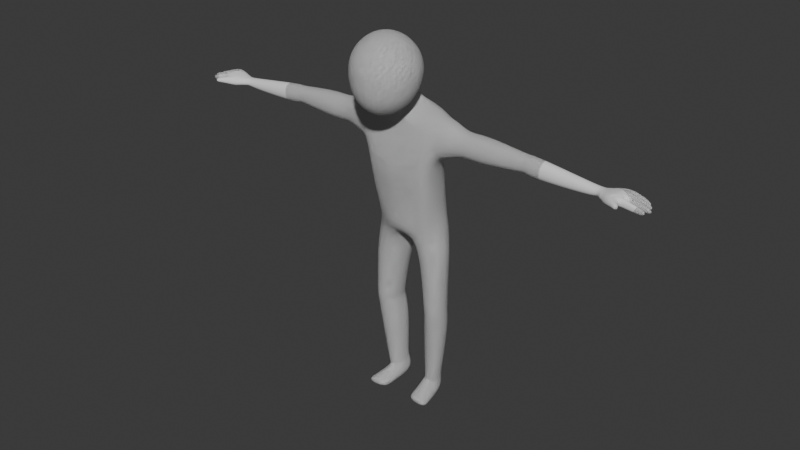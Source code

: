 # Source: LegMan.blend  (saved by Blender 4.0.36; exported with 4.5.12 LTS)
import bpy
from mathutils import Matrix  # noqa: F401  (used for matrix-valued properties, if any)

bpy.ops.wm.read_factory_settings(use_empty=True)
scene = bpy.context.scene
scene.name = 'Scene'

# ---- collections
col_collection = bpy.data.collections.new('Collection'); scene.collection.children.link(col_collection)

# ---- world
world_world = bpy.data.worlds.new('World'); scene.world = world_world
world_world.use_nodes = True; world_world.node_tree.nodes.clear()
_N = world_world.node_tree.nodes; _L = world_world.node_tree.links
n0 = _N.new('ShaderNodeOutputWorld'); n0.name = 'World Output'; n0.location = (300, 300)
n1 = _N.new('ShaderNodeBackground'); n1.name = 'Background'; n1.location = (10, 300)
n1.inputs[0].default_value = (0.05088, 0.05088, 0.05088, 1.0)
_L.new(n1.outputs[0], n0.inputs[0])
n0.is_active_output = True
world_world.color = (0.05088, 0.05088, 0.05088)
world_world.use_sun_shadow = False
world_world.sun_shadow_jitter_overblur = 0.0

# ---- meshes
me_sphere_001 = bpy.data.meshes.new('Sphere.001')
me_sphere_001.from_pydata([(0.0, 0.9239, 10.51), (0.0, 1.0, 10.13), (-0.003925, 0.8507, 9.746), (-0.003925, 0.2836, 9.073), (0.1303, 0.3063, 9.076), (0.2706, 0.1258, 9.022), (0.3536, 0.001623, 9.048), (0.3827, -0.1448, 9.048), (0.0, -0.3827, 11.05), (-2.384e-07, -0.7071, 10.83), (-2.384e-07, -0.9239, 10.51), (-4.768e-07, -1.0, 10.13), (-2.384e-07, -0.9638, 9.679), (-2.384e-07, -0.8241, 9.293), (0.0, -0.5275, 9.048), (0.0, -0.1531, 8.964), (0.0, 0.0, 11.13), (-0.1464, -0.3536, 11.05), (-0.2706, -0.6533, 10.83), (-0.3536, -0.8536, 10.51), (-0.3827, -0.9239, 10.13), (-0.3536, -0.8934, 9.679), (-0.2706, -0.7703, 9.293), (-0.1464, -0.4984, 9.048), (-0.2706, -0.2706, 11.05), (-0.5, -0.5, 10.83), (-0.6533, -0.6533, 10.51), (-0.7071, -0.7071, 10.13), (-0.6533, -0.6932, 9.679), (-0.5, -0.617, 9.293), (-0.2706, -0.4154, 9.048), (-0.3536, -0.1464, 11.05), (-0.6533, -0.2706, 10.83), (-0.8536, -0.3536, 10.51), (-0.9239, -0.3827, 10.13), (-0.8536, -0.3934, 9.679), (-0.6533, -0.3876, 9.293), (-0.3536, -0.2913, 9.048), (-0.3827, 2.384e-07, 11.05), (-0.7071, 3.576e-07, 10.83), (-0.9239, 3.576e-07, 10.51), (-1.0, 4.768e-07, 10.13), (-0.9239, -0.03989, 9.679), (-0.7071, -0.117, 9.293), (-0.3827, -0.1448, 9.048), (-0.3536, 0.1464, 11.05), (-0.6533, 0.2706, 10.83), (-0.8536, 0.3536, 10.51), (-0.9239, 0.3827, 10.13), (-0.8536, 0.3137, 9.679), (-0.6533, 0.1536, 9.293), (-0.3536, 0.001623, 9.048), (-0.2706, 0.2706, 11.05), (-0.5, 0.5, 10.83), (-0.6533, 0.6533, 10.51), (-0.7071, 0.7071, 10.13), (-0.6533, 0.6134, 9.679), (-0.5, 0.383, 9.293), (-0.2706, 0.1258, 9.022), (-0.1464, 0.3536, 11.05), (-0.2706, 0.6533, 10.83), (-0.3536, 0.8536, 10.51), (-0.3827, 0.9239, 10.13), (-0.3216, 0.7875, 9.746), (-0.247, 0.5382, 9.399), (-0.1381, 0.3063, 9.076), (2.384e-07, 0.3827, 11.05), (4.768e-07, 0.7071, 10.83), (0.0, 1.069, 9.171), (0.0, 0.4022, 8.688), (-0.4018, 1.015, 9.19), (-0.3075, 0.6981, 8.925), (-0.1664, 0.3796, 8.708), (-1.0, 0.4138, 6.756), (-1.356, 0.4138, 8.869), (-1.0, 1.316, 6.784), (-1.394, 1.205, 8.994), (0.0, 1.844, 6.784), (0.0, 1.734, 8.606), (6.294e-18, 0.2225, 6.784), (0.0, 0.4138, 8.587), (-0.5, 1.844, 6.784), (-0.7764, 0.4138, 8.579), (-0.5, 1.734, 8.739), (-0.7041, 0.4138, 6.725), (8.414e-17, 1.379, 9.118), (-1.067, 0.4138, 7.685), (-1.067, 1.077, 7.685), (0.0, 0.1894, 7.264), (0.0, 1.606, 7.756), (-0.5, 1.606, 7.756), (-0.7551, 0.1894, 7.511), (0.0, 0.9411, 9.616), (-0.3684, 0.8757, 9.617), (-0.2647, 0.5839, 9.284), (-0.1458, 0.3283, 8.99), (-0.002558, 0.3159, 8.975), (-1.068, 1.604, 5.487), (-1.068, 0.7953, 5.461), (-0.1343, 2.078, 5.087), (0.0, 2.078, 5.138), (-0.1343, 0.45, 5.061), (0.0, 0.4145, 5.112), (-1.428, 0.4087, 7.806), (-1.563, 0.4087, 8.815), (-1.58, 1.211, 8.947), (-1.428, 1.081, 7.806), (-3.801, 0.6134, 8.086), (-3.813, 0.6139, 8.559), (-3.815, 0.9923, 8.623), (-3.801, 0.9317, 8.084), (-4.003, 0.5743, 8.007), (-4.048, 0.5743, 8.565), (-4.054, 1.016, 8.638), (-4.003, 0.9449, 8.007), (-5.866, 0.6519, 8.135), (-5.894, 0.6519, 8.314), (-5.897, 0.9251, 8.338), (-5.866, 0.881, 8.135), (-1.938, 0.9656, 8.009), (-2.024, 1.046, 8.716), (-2.014, 0.5493, 8.634), (-1.938, 0.5493, 8.009), (-2.346, 1.011, 7.928), (-2.426, 0.4942, 8.704), (-2.437, 1.11, 8.805), (-2.346, 0.4942, 7.928), (-5.67, 0.6435, 8.043), (-5.67, 0.8879, 8.043), (-5.704, 0.935, 8.385), (-5.7, 0.6435, 8.337), (-3.667, 0.936, 8.076), (-3.685, 0.6095, 8.568), (-3.687, 0.9989, 8.633), (-3.667, 0.6095, 8.076), (-1.191, 1.518, 4.695), (-1.186, 0.6777, 4.671), (-0.23, 1.974, 4.503), (-0.2245, 0.6754, 4.479), (-1.174, 1.419, 2.851), (-1.17, 0.6961, 2.833), (-0.5176, 1.757, 2.737), (-0.5135, 0.6961, 2.719), (-0.9581, 1.461, 0.5242), (-0.8177, 0.9459, 0.4706), (-0.3615, 1.759, 0.5978), (-0.4869, 0.9436, 0.4955), (-0.4016, 0.7863, 2.258), (-0.4074, 1.875, 2.279), (-1.191, 1.472, 2.378), (-1.185, 0.7863, 2.357), (-0.4034, 0.9623, 0.7033), (-0.9445, 0.9623, 0.6818), (-0.4097, 1.708, 0.7169), (-0.9508, 1.433, 0.6954), (-1.001, 1.49, -0.08648), (-0.7773, 0.9583, 0.4834), (-0.2379, 1.871, 0.00763), (-0.4465, 0.9559, 0.5083), (-1.161, 0.3292, -0.04479), (-1.044, 0.2843, 0.1927), (-0.3843, 0.3922, -0.07187), (-0.4762, 0.2882, 0.1989), (-1.117, 0.6493, -0.05629), (-0.9703, 0.4702, 0.2728), (-0.468, 0.4724, 0.2843), (-0.344, 0.8, -0.04994), (-1.171, 0.6807, 3.004), (-0.4933, 0.6807, 2.887), (-1.175, 1.423, 3.022), (-0.4975, 1.771, 2.905), (-0.3839, 0.6765, 3.775), (-0.3888, 1.854, 3.797), (-1.181, 0.6765, 3.913), (-1.186, 1.444, 3.935), (-0.4219, 0.4377, 5.847), (-0.998, 0.6657, 5.91), (0.0, 1.998, 5.874), (-0.2586, 1.998, 5.874), (0.0, 0.4143, 5.847), (-0.998, 1.506, 5.937), (-6.048, 0.4343, 8.105), (-6.074, 0.4775, 8.359), (-6.09, 1.005, 8.37), (-6.048, 0.9739, 8.105), (-6.502, 0.4441, 8.145), (-6.561, 0.4441, 8.41), (-6.555, 1.053, 8.423), (-6.491, 1.025, 8.145), (-6.445, 0.1968, 8.2), (-6.473, 0.223, 8.368), (-6.567, 0.297, 8.174), (-6.599, 0.3198, 8.342), (-6.434, 0.8413, 8.441), (-6.43, 0.6585, 8.438), (-6.565, 0.9189, 8.42), (-6.564, 0.7569, 8.417), (-6.493, 0.7566, 8.429), (-6.563, 0.5917, 8.414), (-6.502, 0.5987, 8.145), (-6.502, 0.9242, 8.145), (-6.251, 0.8979, 8.123), (-6.25, 0.5947, 8.123), (-6.502, 0.7701, 8.145), (-6.364, 0.759, 8.133), (-6.715, 0.9389, 8.368), (-6.716, 1.062, 8.37), (-6.696, 1.042, 8.241), (-6.696, 0.9428, 8.241), (-6.784, 0.9104, 8.364), (-6.711, 0.9142, 8.163), (-6.711, 0.8011, 8.163), (-6.783, 0.7914, 8.362), (-6.795, 0.7503, 8.354), (-6.719, 0.7605, 8.143), (-6.719, 0.6273, 8.143), (-6.793, 0.6219, 8.352), (-6.662, 0.4609, 8.128), (-6.732, 0.4609, 8.331), (-6.734, 0.574, 8.334), (-6.662, 0.5793, 8.128), (-6.983, 0.9332, 8.29), (-6.984, 1.029, 8.292), (-6.968, 1.013, 8.192), (-6.968, 0.9362, 8.192), (-6.98, 0.897, 8.131), (-7.037, 0.894, 8.287), (-6.98, 0.8093, 8.131), (-7.035, 0.8017, 8.286), (-7.005, 0.7454, 8.113), (-7.067, 0.737, 8.285), (-7.005, 0.6369, 8.113), (-7.065, 0.6326, 8.283), (-6.984, 0.4688, 8.278), (-6.92, 0.4688, 8.095), (-6.986, 0.5707, 8.28), (-6.92, 0.5754, 8.095), (-7.107, 0.9339, 8.212), (-7.107, 0.9955, 8.213), (-7.097, 0.9854, 8.148), (-7.097, 0.9359, 8.148), (-7.185, 0.8726, 8.109), (-7.221, 0.8707, 8.21), (-7.185, 0.8159, 8.109), (-7.22, 0.811, 8.209), (-7.257, 0.72, 8.088), (-7.297, 0.7146, 8.199), (-7.257, 0.6499, 8.088), (-7.296, 0.6471, 8.198), (-7.215, 0.4921, 8.198), (-7.174, 0.4921, 8.08), (-7.216, 0.5579, 8.2), (-7.174, 0.561, 8.08), (-6.662, 0.07737, 8.226), (-6.664, 0.09797, 8.323), (-6.691, 0.1774, 8.217), (-6.696, 0.1983, 8.313)], [], [(15, 3, 4), (15, 4, 5), (15, 6, 7), (14, 13, 22, 23), (12, 11, 20, 21), (10, 9, 18, 19), (8, 16, 17), (15, 14, 23), (13, 12, 21, 22), (11, 10, 19, 20), (9, 8, 17, 18), (19, 18, 25, 26), (17, 16, 24), (15, 23, 30), (22, 21, 28, 29), (20, 19, 26, 27), (18, 17, 24, 25), (23, 22, 29, 30), (21, 20, 27, 28), (15, 30, 37), (29, 28, 35, 36), (27, 26, 33, 34), (25, 24, 31, 32), (30, 29, 36, 37), (28, 27, 34, 35), (26, 25, 32, 33), (24, 16, 31), (32, 31, 38, 39), (37, 36, 43, 44), (35, 34, 41, 42), (33, 32, 39, 40), (31, 16, 38), (15, 37, 44), (36, 35, 42, 43), (34, 33, 40, 41), (44, 43, 50, 51), (42, 41, 48, 49), (40, 39, 46, 47), (38, 16, 45), (15, 44, 51), (43, 42, 49, 50), (41, 40, 47, 48), (39, 38, 45, 46), (45, 16, 52), (15, 51, 58), (50, 49, 56, 57), (48, 47, 54, 55), (46, 45, 52, 53), (51, 50, 57, 58), (49, 48, 55, 56), (47, 46, 53, 54), (57, 56, 63, 64), (55, 54, 61, 62), (53, 52, 59, 60), (58, 57, 64, 65), (56, 55, 62, 63), (54, 53, 60, 61), (52, 16, 59), (15, 58, 65), (63, 62, 1, 2), (61, 60, 67, 0), (59, 16, 66), (15, 65, 3), (62, 61, 0, 1), (60, 59, 66, 67), (93, 92, 68, 70), (94, 93, 70, 71), (96, 95, 72, 69), (95, 94, 71, 72), (86, 74, 104, 103), (91, 82, 74, 86), (178, 177, 100, 99), (87, 76, 83, 90), (90, 83, 78, 89), (88, 80, 82, 91), (175, 176, 98, 101), (72, 82, 80, 69), (71, 74, 82, 72), (79, 88, 91, 84), (81, 90, 89, 77), (75, 87, 90, 81), (84, 91, 86, 73), (73, 86, 87, 75), (68, 83, 76, 70), (70, 76, 74, 71), (78, 83, 68, 85), (65, 64, 94, 95), (3, 65, 95, 96), (64, 63, 93, 94), (63, 2, 92, 93), (98, 97, 135, 136), (99, 100, 102, 101), (176, 180, 97, 98), (179, 175, 101, 102), (180, 178, 99, 97), (133, 131, 110, 109), (76, 87, 106, 105), (87, 86, 103, 106), (74, 76, 105, 104), (107, 108, 112, 111), (134, 132, 108, 107), (131, 134, 107, 110), (132, 133, 109, 108), (128, 127, 115, 118), (110, 107, 111, 114), (108, 109, 113, 112), (109, 110, 114, 113), (118, 115, 181, 184), (130, 129, 117, 116), (129, 128, 118, 117), (127, 130, 116, 115), (104, 105, 120, 121), (106, 103, 122, 119), (103, 104, 121, 122), (105, 106, 119, 120), (121, 120, 125, 124), (119, 122, 126, 123), (122, 121, 124, 126), (120, 119, 123, 125), (111, 112, 130, 127), (113, 114, 128, 129), (112, 113, 129, 130), (114, 111, 127, 128), (124, 125, 133, 132), (123, 126, 134, 131), (126, 124, 132, 134), (125, 123, 131, 133), (168, 167, 140, 142), (101, 98, 136, 138), (97, 99, 137, 135), (99, 101, 138, 137), (153, 151, 146, 145), (167, 169, 139, 140), (170, 168, 142, 141), (169, 170, 141, 139), (146, 144, 156, 158), (154, 153, 145, 143), (151, 152, 144, 146), (152, 154, 143, 144), (140, 139, 149, 150), (142, 140, 150, 147), (139, 141, 148, 149), (141, 142, 147, 148), (150, 149, 154, 152), (147, 150, 152, 151), (149, 148, 153, 154), (148, 147, 151, 153), (164, 163, 159, 160), (144, 143, 155, 156), (145, 146, 158, 157), (143, 145, 157, 155), (159, 161, 162, 160), (166, 165, 162, 161), (163, 166, 161, 159), (165, 164, 160, 162), (158, 156, 164, 165), (155, 157, 166, 163), (157, 158, 165, 166), (156, 155, 163, 164), (174, 172, 170, 169), (172, 171, 168, 170), (173, 174, 169, 167), (171, 173, 167, 168), (138, 136, 173, 171), (136, 135, 174, 173), (137, 138, 171, 172), (135, 137, 172, 174), (75, 81, 178, 180), (79, 84, 175, 179), (73, 75, 180, 176), (84, 73, 176, 175), (81, 77, 177, 178), (183, 184, 188, 187), (116, 117, 183, 182), (117, 118, 184, 183), (115, 116, 182, 181), (188, 200, 208, 207), (186, 185, 191, 192), (184, 201, 200, 188), (182, 194, 198, 186), (191, 189, 253, 255), (185, 181, 189, 191), (181, 182, 190, 189), (182, 186, 192, 190), (200, 201, 204, 203), (183, 193, 194, 182), (195, 193, 183, 187), (196, 197, 193, 195), (198, 194, 197, 196), (197, 194, 193), (199, 202, 181, 185), (181, 202, 201, 184), (203, 204, 202, 199), (202, 204, 201), (206, 207, 223, 222), (195, 187, 206, 205), (187, 188, 207, 206), (200, 195, 205, 208), (209, 210, 225, 226), (200, 210, 209, 195), (203, 211, 210, 200), (196, 212, 211, 203), (195, 209, 212, 196), (205, 206, 222, 221), (203, 214, 213, 196), (199, 215, 214, 203), (198, 216, 215, 199), (196, 213, 216, 198), (220, 217, 234, 236), (186, 218, 217, 185), (198, 219, 218, 186), (199, 220, 219, 198), (185, 217, 220, 199), (230, 229, 245, 246), (236, 234, 250, 252), (221, 222, 238, 237), (228, 226, 242, 244), (213, 214, 229, 230), (210, 211, 227, 225), (217, 218, 233, 234), (207, 208, 224, 223), (214, 215, 231, 229), (211, 212, 228, 227), (218, 219, 235, 233), (208, 205, 221, 224), (215, 216, 232, 231), (212, 209, 226, 228), (219, 220, 236, 235), (216, 213, 230, 232), (238, 239, 240, 237), (242, 241, 243, 244), (246, 245, 247, 248), (250, 249, 251, 252), (222, 223, 239, 238), (229, 231, 247, 245), (223, 224, 240, 239), (231, 232, 248, 247), (224, 221, 237, 240), (232, 230, 246, 248), (226, 225, 241, 242), (234, 233, 249, 250), (225, 227, 243, 241), (233, 235, 251, 249), (227, 228, 244, 243), (235, 236, 252, 251), (192, 191, 255, 256), (190, 192, 256, 254), (189, 190, 254, 253), (254, 256, 255, 253)])
me_sphere_001.polygons.foreach_set('use_smooth', [True] * 249)
_uv = me_sphere_001.uv_layers.new(name='UVMap')
_uv.uv.foreach_set('vector', [0.7188, 0.0, 0.75, 0.125, 0.6875, 0.125, 0.6562, 0.0, 0.6875, 0.125, 0.625, 0.125, 0.5312, 0.0, 0.5625, 0.125, 0.5, 0.125, 0.25, 0.125, 0.25, 0.25, 0.1875, 0.25, 0.1875, 0.125, 0.25, 0.375, 0.25, 0.5, 0.1875, 0.5, 0.1875, 0.375, 0.25, 0.625, 0.25, 0.75, 0.1875, 0.75, 0.1875, 0.625, 0.25, 0.875, 0.2187, 1.0, 0.1875, 0.875, 0.2187, 0.0, 0.25, 0.125, 0.1875, 0.125, 0.25, 0.25, 0.25, 0.375, 0.1875, 0.375, 0.1875, 0.25, 0.25, 0.5, 0.25, 0.625, 0.1875, 0.625, 0.1875, 0.5, 0.25, 0.75, 0.25, 0.875, 0.1875, 0.875, 0.1875, 0.75, 0.1875, 0.625, 0.1875, 0.75, 0.125, 0.75, 0.125, 0.625, 0.1875, 0.875, 0.1562, 1.0, 0.125, 0.875, 0.1562, 0.0, 0.1875, 0.125, 0.125, 0.125, 0.1875, 0.25, 0.1875, 0.375, 0.125, 0.375, 0.125, 0.25, 0.1875, 0.5, 0.1875, 0.625, 0.125, 0.625, 0.125, 0.5, 0.1875, 0.75, 0.1875, 0.875, 0.125, 0.875, 0.125, 0.75, 0.1875, 0.125, 0.1875, 0.25, 0.125, 0.25, 0.125, 0.125, 0.1875, 0.375, 0.1875, 0.5, 0.125, 0.5, 0.125, 0.375, 0.09375, 0.0, 0.125, 0.125, 0.0625, 0.125, 0.125, 0.25, 0.125, 0.375, 0.0625, 0.375, 0.0625, 0.25, 0.125, 0.5, 0.125, 0.625, 0.0625, 0.625, 0.0625, 0.5, 0.125, 0.75, 0.125, 0.875, 0.0625, 0.875, 0.0625, 0.75, 0.125, 0.125, 0.125, 0.25, 0.0625, 0.25, 0.0625, 0.125, 0.125, 0.375, 0.125, 0.5, 0.0625, 0.5, 0.0625, 0.375, 0.125, 0.625, 0.125, 0.75, 0.0625, 0.75, 0.0625, 0.625, 0.125, 0.875, 0.09375, 1.0, 0.0625, 0.875, 0.0625, 0.75, 0.0625, 0.875, 0.0, 0.875, 0.0, 0.75, 0.0625, 0.125, 0.0625, 0.25, 0.0, 0.25, 0.0, 0.125, 0.0625, 0.375, 0.0625, 0.5, 0.0, 0.5, 0.0, 0.375, 0.0625, 0.625, 0.0625, 0.75, 0.0, 0.75, 0.0, 0.625, 0.0625, 0.875, 0.03125, 1.0, 0.0, 0.875, 0.03125, 0.0, 0.0625, 0.125, 0.0, 0.125, 0.0625, 0.25, 0.0625, 0.375, 0.0, 0.375, 0.0, 0.25, 0.0625, 0.5, 0.0625, 0.625, 0.0, 0.625, 0.0, 0.5, 1.0, 0.125, 1.0, 0.25, 0.9375, 0.25, 0.9375, 0.125, 1.0, 0.375, 1.0, 0.5, 0.9375, 0.5, 0.9375, 0.375, 1.0, 0.625, 1.0, 0.75, 0.9375, 0.75, 0.9375, 0.625, 1.0, 0.875, 0.9687, 1.0, 0.9375, 0.875, 0.9687, 0.0, 1.0, 0.125, 0.9375, 0.125, 1.0, 0.25, 1.0, 0.375, 0.9375, 0.375, 0.9375, 0.25, 1.0, 0.5, 1.0, 0.625, 0.9375, 0.625, 0.9375, 0.5, 1.0, 0.75, 1.0, 0.875, 0.9375, 0.875, 0.9375, 0.75, 0.9375, 0.875, 0.9062, 1.0, 0.875, 0.875, 0.9062, 0.0, 0.9375, 0.125, 0.875, 0.125, 0.9375, 0.25, 0.9375, 0.375, 0.875, 0.375, 0.875, 0.25, 0.9375, 0.5, 0.9375, 0.625, 0.875, 0.625, 0.875, 0.5, 0.9375, 0.75, 0.9375, 0.875, 0.875, 0.875, 0.875, 0.75, 0.9375, 0.125, 0.9375, 0.25, 0.875, 0.25, 0.875, 0.125, 0.9375, 0.375, 0.9375, 0.5, 0.875, 0.5, 0.875, 0.375, 0.9375, 0.625, 0.9375, 0.75, 0.875, 0.75, 0.875, 0.625, 0.875, 0.25, 0.875, 0.375, 0.8125, 0.375, 0.8125, 0.25, 0.875, 0.5, 0.875, 0.625, 0.8125, 0.625, 0.8125, 0.5, 0.875, 0.75, 0.875, 0.875, 0.8125, 0.875, 0.8125, 0.75, 0.875, 0.125, 0.875, 0.25, 0.8125, 0.25, 0.8125, 0.125, 0.875, 0.375, 0.875, 0.5, 0.8125, 0.5, 0.8125, 0.375, 0.875, 0.625, 0.875, 0.75, 0.8125, 0.75, 0.8125, 0.625, 0.875, 0.875, 0.8437, 1.0, 0.8125, 0.875, 0.8437, 0.0, 0.875, 0.125, 0.8125, 0.125, 0.8125, 0.375, 0.8125, 0.5, 0.75, 0.5, 0.75, 0.375, 0.8125, 0.625, 0.8125, 0.75, 0.75, 0.75, 0.75, 0.625, 0.8125, 0.875, 0.7812, 1.0, 0.75, 0.875, 0.7812, 0.0, 0.8125, 0.125, 0.75, 0.125, 0.8125, 0.5, 0.8125, 0.625, 0.75, 0.625, 0.75, 0.5, 0.8125, 0.75, 0.8125, 0.875, 0.75, 0.875, 0.75, 0.75, 0.8125, 0.375, 0.75, 0.375, 0.75, 0.375, 0.8125, 0.375, 0.8125, 0.25, 0.8125, 0.375, 0.8125, 0.375, 0.8125, 0.25, 0.75, 0.125, 0.8125, 0.125, 0.8125, 0.125, 0.75, 0.125, 0.8125, 0.125, 0.8125, 0.25, 0.8125, 0.25, 0.8125, 0.125, 0.5, 1.0, 0.625, 1.0, 0.625, 1.0, 0.5, 1.0, 0.5, 0.9375, 0.625, 0.9375, 0.625, 1.0, 0.5, 1.0, 0.375, 0.3125, 0.375, 0.375, 0.375, 0.375, 0.375, 0.3125, 0.5, 0.25, 0.625, 0.25, 0.625, 0.3125, 0.5, 0.3125, 0.5, 0.3125, 0.625, 0.3125, 0.625, 0.375, 0.5, 0.375, 0.5, 0.875, 0.625, 0.875, 0.625, 0.9375, 0.5, 0.9375, 0.375, 0.9375, 0.375, 1.0, 0.375, 1.0, 0.375, 0.9375, 0.8125, 0.125, 0.625, 0.9375, 0.625, 0.875, 0.75, 0.125, 0.8125, 0.25, 0.625, 1.0, 0.625, 0.9375, 0.8125, 0.125, 0.375, 0.875, 0.5, 0.875, 0.5, 0.9375, 0.375, 0.9375, 0.375, 0.3125, 0.5, 0.3125, 0.5, 0.375, 0.375, 0.375, 0.375, 0.25, 0.5, 0.25, 0.5, 0.3125, 0.375, 0.3125, 0.375, 0.9375, 0.5, 0.9375, 0.5, 1.0, 0.375, 1.0, 0.375, 0.0, 0.5, 0.0, 0.5, 0.25, 0.375, 0.25, 0.75, 0.375, 0.625, 0.3125, 0.625, 0.25, 0.8125, 0.375, 0.8125, 0.375, 0.625, 0.25, 0.625, 0.0, 0.8125, 0.25, 0.625, 0.375, 0.625, 0.3125, 0.75, 0.375, 0.625, 0.4375, 0.8125, 0.125, 0.8125, 0.25, 0.8125, 0.25, 0.8125, 0.125, 0.75, 0.125, 0.8125, 0.125, 0.8125, 0.125, 0.75, 0.125, 0.8125, 0.25, 0.8125, 0.375, 0.8125, 0.375, 0.8125, 0.25, 0.8125, 0.375, 0.75, 0.375, 0.75, 0.375, 0.8125, 0.375, 0.375, 0.0, 0.375, 0.25, 0.375, 0.25, 0.375, 0.0, 0.1875, 0.5, 0.25, 0.5, 0.25, 0.75, 0.1875, 0.75, 0.375, 0.0, 0.375, 0.25, 0.375, 0.25, 0.375, 0.0, 0.375, 0.875, 0.375, 0.9375, 0.375, 0.9375, 0.375, 0.875, 0.375, 0.25, 0.375, 0.3125, 0.375, 0.3125, 0.375, 0.25, 0.625, 0.25, 0.5, 0.25, 0.5, 0.25, 0.625, 0.25, 0.625, 0.25, 0.5, 0.25, 0.5, 0.25, 0.625, 0.25, 0.5, 0.25, 0.5, 0.0, 0.5, 0.0, 0.5, 0.25, 0.625, 0.0, 0.625, 0.25, 0.625, 0.25, 0.625, 0.0, 0.5, 1.0, 0.625, 1.0, 0.625, 1.0, 0.5, 1.0, 0.5, 1.0, 0.625, 1.0, 0.625, 1.0, 0.5, 1.0, 0.5, 0.25, 0.5, 0.0, 0.5, 0.0, 0.5, 0.25, 0.625, 0.0, 0.625, 0.25, 0.625, 0.25, 0.625, 0.0, 0.5, 0.25, 0.5, 0.0, 0.5, 0.0, 0.5, 0.25, 0.5, 0.25, 0.5, 0.0, 0.5, 0.0, 0.5, 0.25, 0.625, 0.0, 0.625, 0.25, 0.625, 0.25, 0.625, 0.0, 0.625, 0.25, 0.5, 0.25, 0.5, 0.25, 0.625, 0.25, 0.5, 0.25, 0.5, 0.0, 0.5, 0.0, 0.5, 0.25, 0.625, 0.0, 0.625, 0.25, 0.625, 0.25, 0.625, 0.0, 0.625, 0.25, 0.5, 0.25, 0.5, 0.25, 0.625, 0.25, 0.5, 1.0, 0.625, 1.0, 0.625, 1.0, 0.5, 1.0, 0.625, 0.0, 0.625, 0.25, 0.625, 0.25, 0.625, 0.0, 0.5, 0.25, 0.5, 0.0, 0.5, 0.0, 0.5, 0.25, 0.5, 1.0, 0.625, 1.0, 0.625, 1.0, 0.5, 1.0, 0.625, 0.25, 0.5, 0.25, 0.5, 0.25, 0.625, 0.25, 0.625, 0.0, 0.625, 0.25, 0.625, 0.25, 0.625, 0.0, 0.5, 0.25, 0.5, 0.0, 0.5, 0.0, 0.5, 0.25, 0.5, 1.0, 0.625, 1.0, 0.625, 1.0, 0.5, 1.0, 0.625, 0.25, 0.5, 0.25, 0.5, 0.25, 0.625, 0.25, 0.5, 1.0, 0.625, 1.0, 0.625, 1.0, 0.5, 1.0, 0.625, 0.25, 0.5, 0.25, 0.5, 0.25, 0.625, 0.25, 0.625, 0.0, 0.625, 0.25, 0.625, 0.25, 0.625, 0.0, 0.5, 0.25, 0.5, 0.0, 0.5, 0.0, 0.5, 0.25, 0.625, 0.0, 0.625, 0.25, 0.625, 0.25, 0.625, 0.0, 0.5, 0.25, 0.5, 0.0, 0.5, 0.0, 0.5, 0.25, 0.5, 1.0, 0.625, 1.0, 0.625, 1.0, 0.5, 1.0, 0.625, 0.25, 0.5, 0.25, 0.5, 0.25, 0.625, 0.25, 0.375, 0.9375, 0.375, 1.0, 0.375, 1.0, 0.375, 0.9375, 0.375, 0.9375, 0.375, 1.0, 0.375, 1.0, 0.375, 0.9375, 0.375, 0.25, 0.375, 0.3125, 0.375, 0.3125, 0.375, 0.25, 0.1875, 0.5, 0.1875, 0.75, 0.1875, 0.75, 0.1875, 0.5, 0.1875, 0.5, 0.1875, 0.75, 0.1875, 0.75, 0.1875, 0.5, 0.375, 0.0, 0.375, 0.25, 0.375, 0.25, 0.375, 0.0, 0.1875, 0.5, 0.1875, 0.75, 0.1875, 0.75, 0.1875, 0.5, 0.375, 0.25, 0.375, 0.3125, 0.375, 0.3125, 0.375, 0.25, 0.375, 0.9375, 0.375, 1.0, 0.375, 1.0, 0.375, 0.9375, 0.375, 0.25, 0.375, 0.3125, 0.375, 0.3125, 0.375, 0.25, 0.375, 0.9375, 0.375, 1.0, 0.375, 1.0, 0.375, 0.9375, 0.375, 0.0, 0.375, 0.25, 0.375, 0.25, 0.375, 0.0, 0.375, 0.0, 0.375, 0.25, 0.375, 0.25, 0.375, 0.0, 0.375, 0.9375, 0.375, 1.0, 0.375, 1.0, 0.375, 0.9375, 0.375, 0.25, 0.375, 0.3125, 0.375, 0.3125, 0.375, 0.25, 0.1875, 0.5, 0.1875, 0.75, 0.1875, 0.75, 0.1875, 0.5, 0.375, 0.0, 0.375, 0.25, 0.375, 0.25, 0.375, 0.0, 0.375, 0.9375, 0.375, 1.0, 0.375, 1.0, 0.375, 0.9375, 0.375, 0.25, 0.375, 0.3125, 0.375, 0.3125, 0.375, 0.25, 0.1875, 0.5, 0.1875, 0.75, 0.1875, 0.75, 0.1875, 0.5, 0.375, 0.0, 0.375, 0.25, 0.375, 0.25, 0.375, 0.0, 0.375, 0.0, 0.375, 0.25, 0.375, 0.25, 0.375, 0.0, 0.1875, 0.5, 0.1875, 0.75, 0.1875, 0.75, 0.1875, 0.5, 0.375, 0.25, 0.375, 0.3125, 0.375, 0.3125, 0.375, 0.25, 0.125, 0.5, 0.1875, 0.5, 0.1875, 0.75, 0.125, 0.75, 0.1875, 0.5, 0.1875, 0.75, 0.1875, 0.75, 0.1875, 0.5, 0.375, 0.25, 0.375, 0.3125, 0.375, 0.3125, 0.375, 0.25, 0.375, 0.9375, 0.375, 1.0, 0.375, 1.0, 0.375, 0.9375, 0.375, 0.9375, 0.375, 1.0, 0.375, 1.0, 0.375, 0.9375, 0.375, 0.25, 0.375, 0.3125, 0.375, 0.3125, 0.375, 0.25, 0.1875, 0.5, 0.1875, 0.75, 0.1875, 0.75, 0.1875, 0.5, 0.375, 0.0, 0.375, 0.25, 0.375, 0.25, 0.375, 0.0, 0.375, 0.25, 0.375, 0.3125, 0.375, 0.3125, 0.375, 0.25, 0.1875, 0.5, 0.1875, 0.75, 0.1875, 0.75, 0.1875, 0.5, 0.375, 0.0, 0.375, 0.25, 0.375, 0.25, 0.375, 0.0, 0.375, 0.9375, 0.375, 1.0, 0.375, 1.0, 0.375, 0.9375, 0.375, 0.9375, 0.375, 1.0, 0.375, 1.0, 0.375, 0.9375, 0.375, 0.0, 0.375, 0.25, 0.375, 0.25, 0.375, 0.0, 0.1875, 0.5, 0.1875, 0.75, 0.1875, 0.75, 0.1875, 0.5, 0.375, 0.25, 0.375, 0.3125, 0.375, 0.3125, 0.375, 0.25, 0.375, 0.25, 0.375, 0.3125, 0.375, 0.3125, 0.375, 0.25, 0.375, 0.875, 0.375, 0.9375, 0.375, 0.9375, 0.375, 0.875, 0.375, 0.0, 0.375, 0.25, 0.375, 0.25, 0.375, 0.0, 0.375, 0.9375, 0.375, 1.0, 0.375, 1.0, 0.375, 0.9375, 0.375, 0.3125, 0.375, 0.375, 0.375, 0.375, 0.375, 0.3125, 0.625, 0.25, 0.5, 0.25, 0.5, 0.25, 0.625, 0.25, 0.625, 0.0, 0.625, 0.25, 0.625, 0.25, 0.625, 0.0, 0.625, 0.25, 0.5, 0.25, 0.5, 0.25, 0.625, 0.25, 0.5, 1.0, 0.625, 1.0, 0.625, 1.0, 0.5, 1.0, 0.5, 0.25, 0.5, 0.1953, 0.5, 0.1953, 0.5, 0.25, 0.625, 0.0, 0.5, 0.0, 0.5, 0.0, 0.625, 0.0, 0.5, 0.25, 0.5, 0.1836, 0.5, 0.1953, 0.5, 0.25, 0.625, 0.0, 0.625, 0.08417, 0.625, 0.0789, 0.625, 0.0, 0.5, 0.0, 0.5, 0.0, 0.5, 0.0, 0.5, 0.0, 0.5, 0.0, 0.5, 0.0, 0.5, 0.0, 0.5, 0.0, 0.5, 1.0, 0.625, 1.0, 0.625, 1.0, 0.5, 1.0, 0.625, 0.0, 0.625, 0.0, 0.625, 0.0, 0.625, 0.0, 0.5, 0.1953, 0.5, 0.1836, 0.5, 0.1281, 0.5, 0.1326, 0.625, 0.25, 0.625, 0.1541, 0.625, 0.08417, 0.625, 0.0, 0.625, 0.1849, 0.625, 0.1541, 0.625, 0.25, 0.625, 0.25, 0.625, 0.1292, 0.625, 0.1291, 0.625, 0.1541, 0.625, 0.1849, 0.625, 0.0789, 0.625, 0.08417, 0.625, 0.1291, 0.625, 0.1292, 0.625, 0.1291, 0.625, 0.08417, 0.625, 0.1541, 0.5, 0.06289, 0.5, 0.06241, 0.5, 0.0, 0.5, 0.0, 0.5, 0.0, 0.5, 0.06241, 0.5, 0.1836, 0.5, 0.25, 0.5, 0.1326, 0.5, 0.1281, 0.5, 0.06241, 0.5, 0.06289, 0.5, 0.06241, 0.5, 0.1281, 0.5, 0.1836, 0.625, 0.25, 0.5, 0.25, 0.5, 0.25, 0.625, 0.25, 0.625, 0.1849, 0.625, 0.25, 0.625, 0.25, 0.625, 0.1849, 0.625, 0.25, 0.5, 0.25, 0.5, 0.25, 0.625, 0.25, 0.5, 0.1953, 0.625, 0.1849, 0.625, 0.1849, 0.5, 0.1953, 0.625, 0.1849, 0.5, 0.1953, 0.5, 0.1953, 0.625, 0.1849, 0.5, 0.1953, 0.5, 0.1953, 0.625, 0.1849, 0.625, 0.1849, 0.5, 0.1326, 0.5, 0.1326, 0.5, 0.1953, 0.5, 0.1953, 0.625, 0.1292, 0.625, 0.1292, 0.5, 0.1326, 0.5, 0.1326, 0.625, 0.1849, 0.625, 0.1849, 0.625, 0.1292, 0.625, 0.1292, 0.625, 0.1849, 0.625, 0.25, 0.625, 0.25, 0.625, 0.1849, 0.5, 0.1326, 0.5, 0.1326, 0.625, 0.1292, 0.625, 0.1292, 0.5, 0.06289, 0.5, 0.06289, 0.5, 0.1326, 0.5, 0.1326, 0.625, 0.0789, 0.625, 0.0789, 0.5, 0.06289, 0.5, 0.06289, 0.625, 0.1292, 0.625, 0.1292, 0.625, 0.0789, 0.625, 0.0789, 0.5, 0.06289, 0.5, 0.0, 0.5, 0.0, 0.5, 0.06289, 0.625, 0.0, 0.625, 0.0, 0.5, 0.0, 0.5, 0.0, 0.625, 0.0789, 0.625, 0.0789, 0.625, 0.0, 0.625, 0.0, 0.5, 0.06289, 0.5, 0.06289, 0.625, 0.0789, 0.625, 0.0789, 0.5, 0.0, 0.5, 0.0, 0.5, 0.06289, 0.5, 0.06289, 0.625, 0.1292, 0.5, 0.1326, 0.5, 0.1326, 0.625, 0.1292, 0.5, 0.06289, 0.5, 0.0, 0.5, 0.0, 0.5, 0.06289, 0.625, 0.1849, 0.625, 0.25, 0.625, 0.25, 0.625, 0.1849, 0.625, 0.1292, 0.625, 0.1849, 0.625, 0.1849, 0.625, 0.1292, 0.625, 0.1292, 0.5, 0.1326, 0.5, 0.1326, 0.625, 0.1292, 0.5, 0.1953, 0.5, 0.1326, 0.5, 0.1326, 0.5, 0.1953, 0.5, 0.0, 0.625, 0.0, 0.625, 0.0, 0.5, 0.0, 0.5, 0.25, 0.5, 0.1953, 0.5, 0.1953, 0.5, 0.25, 0.5, 0.1326, 0.5, 0.06289, 0.5, 0.06289, 0.5, 0.1326, 0.5, 0.1326, 0.625, 0.1292, 0.625, 0.1292, 0.5, 0.1326, 0.625, 0.0, 0.625, 0.0789, 0.625, 0.0789, 0.625, 0.0, 0.5, 0.1953, 0.625, 0.1849, 0.625, 0.1849, 0.5, 0.1953, 0.5, 0.06289, 0.625, 0.0789, 0.625, 0.0789, 0.5, 0.06289, 0.625, 0.1292, 0.625, 0.1849, 0.625, 0.1849, 0.625, 0.1292, 0.625, 0.0789, 0.5, 0.06289, 0.5, 0.06289, 0.625, 0.0789, 0.625, 0.0789, 0.625, 0.1292, 0.625, 0.1292, 0.625, 0.0789, 0.625, 0.25, 0.5, 0.25, 0.5, 0.1953, 0.625, 0.1849, 0.625, 0.1849, 0.5, 0.1953, 0.5, 0.1326, 0.625, 0.1292, 0.625, 0.1292, 0.5, 0.1326, 0.5, 0.06289, 0.625, 0.0789, 0.5, 0.0, 0.625, 0.0, 0.625, 0.0789, 0.5, 0.06289, 0.625, 0.25, 0.5, 0.25, 0.5, 0.25, 0.625, 0.25, 0.5, 0.1326, 0.5, 0.06289, 0.5, 0.06289, 0.5, 0.1326, 0.5, 0.25, 0.5, 0.1953, 0.5, 0.1953, 0.5, 0.25, 0.5, 0.06289, 0.625, 0.0789, 0.625, 0.0789, 0.5, 0.06289, 0.5, 0.1953, 0.625, 0.1849, 0.625, 0.1849, 0.5, 0.1953, 0.625, 0.0789, 0.625, 0.1292, 0.625, 0.1292, 0.625, 0.0789, 0.625, 0.1849, 0.5, 0.1953, 0.5, 0.1953, 0.625, 0.1849, 0.5, 0.0, 0.625, 0.0, 0.625, 0.0, 0.5, 0.0, 0.5, 0.1953, 0.5, 0.1326, 0.5, 0.1326, 0.5, 0.1953, 0.625, 0.0, 0.625, 0.0789, 0.625, 0.0789, 0.625, 0.0, 0.5, 0.1326, 0.625, 0.1292, 0.625, 0.1292, 0.5, 0.1326, 0.625, 0.0789, 0.5, 0.06289, 0.5, 0.06289, 0.625, 0.0789, 0.625, 0.0, 0.5, 0.0, 0.5, 0.0, 0.625, 0.0, 0.625, 0.0, 0.625, 0.0, 0.625, 0.0, 0.625, 0.0, 0.5, 1.0, 0.625, 1.0, 0.625, 1.0, 0.5, 1.0, 0.625, 0.0, 0.625, 0.0, 0.5, 0.0, 0.5, 0.0])
me_sphere_001.update()
me_sphere_002 = bpy.data.meshes.new('Sphere.002')
me_sphere_002.from_pydata([(0.0, 0.9239, 10.51), (0.0, 1.0, 10.13), (-0.003925, 0.8507, 9.746), (-0.003925, 0.2836, 9.073), (0.0, -0.3827, 11.05), (-2.384e-07, -0.7071, 10.83), (-2.384e-07, -0.9239, 10.51), (-4.768e-07, -1.0, 10.13), (-2.384e-07, -0.9638, 9.679), (-2.384e-07, -0.8241, 9.293), (0.0, -0.5275, 9.048), (0.0, -0.1531, 8.964), (0.0, 0.0, 11.13), (-0.1464, -0.3536, 11.05), (-0.2706, -0.6533, 10.83), (-0.3536, -0.8536, 10.51), (-0.3827, -0.9239, 10.13), (-0.3536, -0.8934, 9.679), (-0.2706, -0.7703, 9.293), (-0.1464, -0.4984, 9.048), (-0.2706, -0.2706, 11.05), (-0.5, -0.5, 10.83), (-0.6533, -0.6533, 10.51), (-0.7071, -0.7071, 10.13), (-0.6533, -0.6932, 9.679), (-0.5, -0.617, 9.293), (-0.2706, -0.4154, 9.048), (-0.3536, -0.1464, 11.05), (-0.6533, -0.2706, 10.83), (-0.8536, -0.3536, 10.51), (-0.9239, -0.3827, 10.13), (-0.8536, -0.3934, 9.679), (-0.6533, -0.3876, 9.293), (-0.3536, -0.2913, 9.048), (-0.3827, 2.384e-07, 11.05), (-0.7071, 3.576e-07, 10.83), (-0.9239, 3.576e-07, 10.51), (-1.0, 4.768e-07, 10.13), (-0.9239, -0.03989, 9.679), (-0.7071, -0.117, 9.293), (-0.3827, -0.1448, 9.048), (-0.3536, 0.1464, 11.05), (-0.6533, 0.2706, 10.83), (-0.8536, 0.3536, 10.51), (-0.9239, 0.3827, 10.13), (-0.8536, 0.3137, 9.679), (-0.6533, 0.1536, 9.293), (-0.3536, 0.001623, 9.048), (-0.2706, 0.2706, 11.05), (-0.5, 0.5, 10.83), (-0.6533, 0.6533, 10.51), (-0.7071, 0.7071, 10.13), (-0.6533, 0.6134, 9.679), (-0.5, 0.383, 9.293), (-0.2706, 0.1258, 9.022), (-0.1464, 0.3536, 11.05), (-0.2706, 0.6533, 10.83), (-0.3536, 0.8536, 10.51), (-0.3827, 0.9239, 10.13), (-0.3216, 0.7875, 9.746), (-0.247, 0.5382, 9.399), (-0.1381, 0.3063, 9.076), (2.384e-07, 0.3827, 11.05), (4.768e-07, 0.7071, 10.83), (0.0, 1.069, 9.171), (0.0, 0.4022, 8.688), (-0.4018, 1.015, 9.19), (-0.3075, 0.6981, 8.925), (-0.1664, 0.3796, 8.708), (-1.0, 0.4138, 6.756), (-1.356, 0.4138, 8.869), (-1.0, 1.316, 6.784), (-1.394, 1.205, 8.994), (0.0, 1.844, 6.784), (0.0, 1.734, 8.606), (6.294e-18, 0.2225, 6.784), (0.0, 0.4138, 8.587), (-0.5, 1.844, 6.784), (-0.7764, 0.4138, 8.579), (-0.5, 1.734, 8.739), (-0.7041, 0.4138, 6.725), (8.414e-17, 1.379, 9.118), (-1.067, 0.4138, 7.685), (-1.067, 1.077, 7.685), (0.0, 0.1894, 7.264), (0.0, 1.606, 7.756), (-0.5, 1.606, 7.756), (-0.7551, 0.1894, 7.511), (0.0, 0.9411, 9.616), (-0.3684, 0.8757, 9.617), (-0.2647, 0.5839, 9.284), (-0.1458, 0.3283, 8.99), (-0.002558, 0.3159, 8.975), (-1.068, 1.604, 5.487), (-1.068, 0.7953, 5.461), (-0.1343, 2.078, 5.087), (0.0, 2.078, 5.138), (-0.1343, 0.45, 5.061), (0.0, 0.4145, 5.112), (-1.428, 0.4087, 7.806), (-1.563, 0.4087, 8.815), (-1.58, 1.211, 8.947), (-1.428, 1.081, 7.806), (-3.801, 0.6134, 8.086), (-3.813, 0.6139, 8.559), (-3.815, 0.9923, 8.623), (-3.801, 0.9317, 8.084), (-4.003, 0.5743, 8.007), (-4.048, 0.5743, 8.565), (-4.054, 1.016, 8.638), (-4.003, 0.9449, 8.007), (-5.863, 0.631, 8.119), (-5.896, 0.631, 8.328), (-5.9, 0.9496, 8.356), (-5.863, 0.8982, 8.119), (-1.938, 0.9656, 8.009), (-2.024, 1.046, 8.716), (-2.014, 0.5493, 8.634), (-1.938, 0.5493, 8.009), (-2.346, 1.011, 7.928), (-2.426, 0.4942, 8.704), (-2.437, 1.11, 8.805), (-2.346, 0.4942, 7.928), (-5.67, 0.6435, 8.043), (-5.67, 0.8879, 8.043), (-5.704, 0.935, 8.385), (-5.7, 0.6435, 8.337), (-3.667, 0.936, 8.076), (-3.685, 0.6095, 8.568), (-3.687, 0.9989, 8.633), (-3.667, 0.6095, 8.076), (-1.191, 1.518, 4.695), (-1.186, 0.6777, 4.671), (-0.23, 1.974, 4.503), (-0.2245, 0.6754, 4.479), (-1.174, 1.419, 2.851), (-1.17, 0.6961, 2.833), (-0.5176, 1.757, 2.737), (-0.5135, 0.6961, 2.719), (-0.9581, 1.461, 0.5242), (-0.8177, 0.9459, 0.4706), (-0.3615, 1.759, 0.5978), (-0.4869, 0.9436, 0.4955), (-0.4016, 0.7863, 2.258), (-0.4074, 1.875, 2.279), (-1.191, 1.472, 2.378), (-1.185, 0.7863, 2.357), (-0.4034, 0.9623, 0.7033), (-0.9445, 0.9623, 0.6818), (-0.4097, 1.708, 0.7169), (-0.9508, 1.433, 0.6954), (-1.001, 1.49, -0.08648), (-0.7773, 0.9583, 0.4834), (-0.2379, 1.871, 0.00763), (-0.4465, 0.9559, 0.5083), (-1.161, 0.3292, -0.04479), (-1.044, 0.2843, 0.1927), (-0.3843, 0.3922, -0.07187), (-0.4762, 0.2882, 0.1989), (-1.117, 0.6493, -0.05629), (-0.9703, 0.4702, 0.2728), (-0.468, 0.4724, 0.2843), (-0.344, 0.8, -0.04994), (-1.171, 0.6807, 3.004), (-0.4933, 0.6807, 2.887), (-1.175, 1.423, 3.022), (-0.4975, 1.771, 2.905), (-0.3839, 0.6765, 3.775), (-0.3888, 1.854, 3.797), (-1.181, 0.6765, 3.913), (-1.186, 1.444, 3.935), (-0.4219, 0.4377, 5.847), (-0.998, 0.6657, 5.91), (0.0, 1.998, 5.874), (-0.2586, 1.998, 5.874), (0.0, 0.4143, 5.847), (-0.998, 1.506, 5.937), (-6.048, 0.4343, 8.105), (-6.074, 0.4775, 8.359), (-6.09, 1.005, 8.37), (-6.048, 0.9739, 8.105), (-6.387, 0.4441, 8.145), (-6.445, 0.4441, 8.41), (-6.555, 1.053, 8.423), (-6.491, 1.025, 8.145), (-6.445, 0.1968, 8.2), (-6.473, 0.223, 8.368), (-6.567, 0.297, 8.174), (-6.599, 0.3198, 8.342), (-6.434, 0.8413, 8.441), (-6.43, 0.6585, 8.438), (-6.565, 0.9189, 8.42), (-6.564, 0.7569, 8.417), (-6.493, 0.7566, 8.429), (-6.563, 0.5917, 8.414), (-6.502, 0.5987, 8.145), (-6.502, 0.9242, 8.145), (-6.251, 0.8979, 8.123), (-6.25, 0.5947, 8.123), (-6.502, 0.7701, 8.145), (-6.364, 0.759, 8.133), (-6.715, 0.9389, 8.368), (-6.716, 1.062, 8.37), (-6.696, 1.042, 8.241), (-6.696, 0.9428, 8.241), (-6.784, 0.9104, 8.364), (-6.711, 0.9142, 8.163), (-6.711, 0.8011, 8.163), (-6.783, 0.7914, 8.362), (-6.795, 0.7503, 8.354), (-6.719, 0.7605, 8.143), (-6.719, 0.6273, 8.143), (-6.793, 0.6219, 8.352), (-6.662, 0.4609, 8.128), (-6.732, 0.4609, 8.331), (-6.734, 0.574, 8.334), (-6.662, 0.5793, 8.128), (-6.983, 0.9332, 8.29), (-6.984, 1.029, 8.292), (-6.968, 1.013, 8.192), (-6.968, 0.9362, 8.192), (-6.98, 0.897, 8.131), (-7.037, 0.894, 8.287), (-6.98, 0.8093, 8.131), (-7.035, 0.8017, 8.286), (-7.005, 0.7454, 8.113), (-7.067, 0.737, 8.285), (-7.005, 0.6369, 8.113), (-7.065, 0.6326, 8.283), (-6.984, 0.4688, 8.278), (-6.92, 0.4688, 8.095), (-6.986, 0.5707, 8.28), (-6.92, 0.5754, 8.095), (-7.107, 0.9339, 8.212), (-7.107, 0.9955, 8.213), (-7.097, 0.9854, 8.148), (-7.097, 0.9359, 8.148), (-7.185, 0.8726, 8.109), (-7.221, 0.8707, 8.21), (-7.185, 0.8159, 8.109), (-7.22, 0.811, 8.209), (-7.257, 0.72, 8.088), (-7.297, 0.7146, 8.199), (-7.257, 0.6499, 8.088), (-7.296, 0.6471, 8.198), (-7.215, 0.4921, 8.198), (-7.174, 0.4921, 8.08), (-7.216, 0.5579, 8.2), (-7.174, 0.561, 8.08), (-6.662, 0.07737, 8.226), (-6.664, 0.09797, 8.323), (-6.691, 0.1774, 8.217), (-6.696, 0.1983, 8.313), (-6.587, 0.4523, 8.372), (-6.514, 0.4518, 8.137), (-6.422, 0.4156, 8.151), (-6.475, 0.42, 8.397), (-6.266, 0.2833, 8.157), (-6.293, 0.3171, 8.364), (-5.979, 0.4903, 8.114), (-5.952, 0.9387, 8.104), (-5.989, 0.9795, 8.353), (-6.006, 0.5124, 8.346)], [], [(10, 9, 18, 19), (8, 7, 16, 17), (6, 5, 14, 15), (4, 12, 13), (11, 10, 19), (9, 8, 17, 18), (7, 6, 15, 16), (5, 4, 13, 14), (15, 14, 21, 22), (13, 12, 20), (11, 19, 26), (18, 17, 24, 25), (16, 15, 22, 23), (14, 13, 20, 21), (19, 18, 25, 26), (17, 16, 23, 24), (11, 26, 33), (25, 24, 31, 32), (23, 22, 29, 30), (21, 20, 27, 28), (26, 25, 32, 33), (24, 23, 30, 31), (22, 21, 28, 29), (20, 12, 27), (28, 27, 34, 35), (33, 32, 39, 40), (31, 30, 37, 38), (29, 28, 35, 36), (27, 12, 34), (11, 33, 40), (32, 31, 38, 39), (30, 29, 36, 37), (40, 39, 46, 47), (38, 37, 44, 45), (36, 35, 42, 43), (34, 12, 41), (11, 40, 47), (39, 38, 45, 46), (37, 36, 43, 44), (35, 34, 41, 42), (41, 12, 48), (11, 47, 54), (46, 45, 52, 53), (44, 43, 50, 51), (42, 41, 48, 49), (47, 46, 53, 54), (45, 44, 51, 52), (43, 42, 49, 50), (53, 52, 59, 60), (51, 50, 57, 58), (49, 48, 55, 56), (54, 53, 60, 61), (52, 51, 58, 59), (50, 49, 56, 57), (48, 12, 55), (11, 54, 61), (59, 58, 1, 2), (57, 56, 63, 0), (55, 12, 62), (11, 61, 3), (58, 57, 0, 1), (56, 55, 62, 63), (89, 88, 64, 66), (90, 89, 66, 67), (92, 91, 68, 65), (91, 90, 67, 68), (82, 70, 100, 99), (87, 78, 70, 82), (174, 173, 96, 95), (83, 72, 79, 86), (86, 79, 74, 85), (84, 76, 78, 87), (171, 172, 94, 97), (68, 78, 76, 65), (67, 70, 78, 68), (75, 84, 87, 80), (77, 86, 85, 73), (71, 83, 86, 77), (80, 87, 82, 69), (69, 82, 83, 71), (64, 79, 72, 66), (66, 72, 70, 67), (74, 79, 64, 81), (61, 60, 90, 91), (3, 61, 91, 92), (60, 59, 89, 90), (59, 2, 88, 89), (94, 93, 131, 132), (95, 96, 98, 97), (172, 176, 93, 94), (175, 171, 97, 98), (176, 174, 95, 93), (129, 127, 106, 105), (72, 83, 102, 101), (83, 82, 99, 102), (70, 72, 101, 100), (103, 104, 108, 107), (130, 128, 104, 103), (127, 130, 103, 106), (128, 129, 105, 104), (124, 123, 111, 114), (106, 103, 107, 110), (104, 105, 109, 108), (105, 106, 110, 109), (260, 259, 177, 180), (126, 125, 113, 112), (125, 124, 114, 113), (123, 126, 112, 111), (100, 101, 116, 117), (102, 99, 118, 115), (99, 100, 117, 118), (101, 102, 115, 116), (117, 116, 121, 120), (115, 118, 122, 119), (118, 117, 120, 122), (116, 115, 119, 121), (107, 108, 126, 123), (109, 110, 124, 125), (108, 109, 125, 126), (110, 107, 123, 124), (120, 121, 129, 128), (119, 122, 130, 127), (122, 120, 128, 130), (121, 119, 127, 129), (164, 163, 136, 138), (97, 94, 132, 134), (93, 95, 133, 131), (95, 97, 134, 133), (149, 147, 142, 141), (163, 165, 135, 136), (166, 164, 138, 137), (165, 166, 137, 135), (142, 140, 152, 154), (150, 149, 141, 139), (147, 148, 140, 142), (148, 150, 139, 140), (136, 135, 145, 146), (138, 136, 146, 143), (135, 137, 144, 145), (137, 138, 143, 144), (146, 145, 150, 148), (143, 146, 148, 147), (145, 144, 149, 150), (144, 143, 147, 149), (160, 159, 155, 156), (140, 139, 151, 152), (141, 142, 154, 153), (139, 141, 153, 151), (155, 157, 158, 156), (162, 161, 158, 157), (159, 162, 157, 155), (161, 160, 156, 158), (154, 152, 160, 161), (151, 153, 162, 159), (153, 154, 161, 162), (152, 151, 159, 160), (170, 168, 166, 165), (168, 167, 164, 166), (169, 170, 165, 163), (167, 169, 163, 164), (134, 132, 169, 167), (132, 131, 170, 169), (133, 134, 167, 168), (131, 133, 168, 170), (71, 77, 174, 176), (75, 80, 171, 175), (69, 71, 176, 172), (80, 69, 172, 171), (77, 73, 173, 174), (179, 180, 184, 183), (262, 261, 179, 178), (261, 260, 180, 179), (259, 262, 178, 177), (184, 196, 204, 203), (256, 255, 187, 188), (180, 197, 196, 184), (178, 190, 182), (187, 185, 249, 251), (255, 257, 185, 187), (257, 258, 186, 185), (258, 256, 188, 186), (196, 197, 200, 199), (179, 189, 190, 178), (191, 189, 179, 183), (192, 193, 189, 191), (194, 190, 193, 192), (193, 190, 189), (195, 254, 213, 216), (177, 198, 197, 180), (199, 200, 198, 195), (198, 200, 197), (202, 203, 219, 218), (191, 183, 202, 201), (183, 184, 203, 202), (196, 191, 201, 204), (205, 206, 221, 222), (196, 206, 205, 191), (199, 207, 206, 196), (192, 208, 207, 199), (191, 205, 208, 192), (201, 202, 218, 217), (199, 210, 209, 192), (195, 211, 210, 199), (194, 212, 211, 195), (192, 209, 212, 194), (216, 213, 230, 232), (182, 253, 254, 181), (195, 216, 215, 194), (254, 195, 198, 181), (226, 225, 241, 242), (232, 230, 246, 248), (217, 218, 234, 233), (224, 222, 238, 240), (209, 210, 225, 226), (206, 207, 223, 221), (213, 214, 229, 230), (203, 204, 220, 219), (210, 211, 227, 225), (207, 208, 224, 223), (214, 215, 231, 229), (204, 201, 217, 220), (211, 212, 228, 227), (208, 205, 222, 224), (215, 216, 232, 231), (212, 209, 226, 228), (234, 235, 236, 233), (238, 237, 239, 240), (242, 241, 243, 244), (246, 245, 247, 248), (218, 219, 235, 234), (225, 227, 243, 241), (219, 220, 236, 235), (227, 228, 244, 243), (220, 217, 233, 236), (228, 226, 242, 244), (222, 221, 237, 238), (230, 229, 245, 246), (221, 223, 239, 237), (229, 231, 247, 245), (223, 224, 240, 239), (231, 232, 248, 247), (188, 187, 251, 252), (186, 188, 252, 250), (185, 186, 250, 249), (250, 252, 251, 249), (194, 253, 182, 190), (254, 253, 214, 213), (214, 253, 194, 215), (181, 198, 177), (178, 182, 256, 258), (177, 178, 258, 257), (181, 177, 257, 255), (182, 181, 255, 256), (111, 112, 262, 259), (113, 114, 260, 261), (112, 113, 261, 262), (114, 111, 259, 260)])
me_sphere_002.polygons.foreach_set('use_smooth', [True] * 257)
_uv = me_sphere_002.uv_layers.new(name='UVMap')
_uv.uv.foreach_set('vector', [0.25, 0.125, 0.25, 0.25, 0.1875, 0.25, 0.1875, 0.125, 0.25, 0.375, 0.25, 0.5, 0.1875, 0.5, 0.1875, 0.375, 0.25, 0.625, 0.25, 0.75, 0.1875, 0.75, 0.1875, 0.625, 0.25, 0.875, 0.2187, 1.0, 0.1875, 0.875, 0.2187, 0.0, 0.25, 0.125, 0.1875, 0.125, 0.25, 0.25, 0.25, 0.375, 0.1875, 0.375, 0.1875, 0.25, 0.25, 0.5, 0.25, 0.625, 0.1875, 0.625, 0.1875, 0.5, 0.25, 0.75, 0.25, 0.875, 0.1875, 0.875, 0.1875, 0.75, 0.1875, 0.625, 0.1875, 0.75, 0.125, 0.75, 0.125, 0.625, 0.1875, 0.875, 0.1562, 1.0, 0.125, 0.875, 0.1562, 0.0, 0.1875, 0.125, 0.125, 0.125, 0.1875, 0.25, 0.1875, 0.375, 0.125, 0.375, 0.125, 0.25, 0.1875, 0.5, 0.1875, 0.625, 0.125, 0.625, 0.125, 0.5, 0.1875, 0.75, 0.1875, 0.875, 0.125, 0.875, 0.125, 0.75, 0.1875, 0.125, 0.1875, 0.25, 0.125, 0.25, 0.125, 0.125, 0.1875, 0.375, 0.1875, 0.5, 0.125, 0.5, 0.125, 0.375, 0.09375, 0.0, 0.125, 0.125, 0.0625, 0.125, 0.125, 0.25, 0.125, 0.375, 0.0625, 0.375, 0.0625, 0.25, 0.125, 0.5, 0.125, 0.625, 0.0625, 0.625, 0.0625, 0.5, 0.125, 0.75, 0.125, 0.875, 0.0625, 0.875, 0.0625, 0.75, 0.125, 0.125, 0.125, 0.25, 0.0625, 0.25, 0.0625, 0.125, 0.125, 0.375, 0.125, 0.5, 0.0625, 0.5, 0.0625, 0.375, 0.125, 0.625, 0.125, 0.75, 0.0625, 0.75, 0.0625, 0.625, 0.125, 0.875, 0.09375, 1.0, 0.0625, 0.875, 0.0625, 0.75, 0.0625, 0.875, 0.0, 0.875, 0.0, 0.75, 0.0625, 0.125, 0.0625, 0.25, 0.0, 0.25, 0.0, 0.125, 0.0625, 0.375, 0.0625, 0.5, 0.0, 0.5, 0.0, 0.375, 0.0625, 0.625, 0.0625, 0.75, 0.0, 0.75, 0.0, 0.625, 0.0625, 0.875, 0.03125, 1.0, 0.0, 0.875, 0.03125, 0.0, 0.0625, 0.125, 0.0, 0.125, 0.0625, 0.25, 0.0625, 0.375, 0.0, 0.375, 0.0, 0.25, 0.0625, 0.5, 0.0625, 0.625, 0.0, 0.625, 0.0, 0.5, 1.0, 0.125, 1.0, 0.25, 0.9375, 0.25, 0.9375, 0.125, 1.0, 0.375, 1.0, 0.5, 0.9375, 0.5, 0.9375, 0.375, 1.0, 0.625, 1.0, 0.75, 0.9375, 0.75, 0.9375, 0.625, 1.0, 0.875, 0.9687, 1.0, 0.9375, 0.875, 0.9687, 0.0, 1.0, 0.125, 0.9375, 0.125, 1.0, 0.25, 1.0, 0.375, 0.9375, 0.375, 0.9375, 0.25, 1.0, 0.5, 1.0, 0.625, 0.9375, 0.625, 0.9375, 0.5, 1.0, 0.75, 1.0, 0.875, 0.9375, 0.875, 0.9375, 0.75, 0.9375, 0.875, 0.9062, 1.0, 0.875, 0.875, 0.9062, 0.0, 0.9375, 0.125, 0.875, 0.125, 0.9375, 0.25, 0.9375, 0.375, 0.875, 0.375, 0.875, 0.25, 0.9375, 0.5, 0.9375, 0.625, 0.875, 0.625, 0.875, 0.5, 0.9375, 0.75, 0.9375, 0.875, 0.875, 0.875, 0.875, 0.75, 0.9375, 0.125, 0.9375, 0.25, 0.875, 0.25, 0.875, 0.125, 0.9375, 0.375, 0.9375, 0.5, 0.875, 0.5, 0.875, 0.375, 0.9375, 0.625, 0.9375, 0.75, 0.875, 0.75, 0.875, 0.625, 0.875, 0.25, 0.875, 0.375, 0.8125, 0.375, 0.8125, 0.25, 0.875, 0.5, 0.875, 0.625, 0.8125, 0.625, 0.8125, 0.5, 0.875, 0.75, 0.875, 0.875, 0.8125, 0.875, 0.8125, 0.75, 0.875, 0.125, 0.875, 0.25, 0.8125, 0.25, 0.8125, 0.125, 0.875, 0.375, 0.875, 0.5, 0.8125, 0.5, 0.8125, 0.375, 0.875, 0.625, 0.875, 0.75, 0.8125, 0.75, 0.8125, 0.625, 0.875, 0.875, 0.8437, 1.0, 0.8125, 0.875, 0.8437, 0.0, 0.875, 0.125, 0.8125, 0.125, 0.8125, 0.375, 0.8125, 0.5, 0.75, 0.5, 0.75, 0.375, 0.8125, 0.625, 0.8125, 0.75, 0.75, 0.75, 0.75, 0.625, 0.8125, 0.875, 0.7812, 1.0, 0.75, 0.875, 0.7812, 0.0, 0.8125, 0.125, 0.75, 0.125, 0.8125, 0.5, 0.8125, 0.625, 0.75, 0.625, 0.75, 0.5, 0.8125, 0.75, 0.8125, 0.875, 0.75, 0.875, 0.75, 0.75, 0.8125, 0.375, 0.75, 0.375, 0.75, 0.375, 0.8125, 0.375, 0.8125, 0.25, 0.8125, 0.375, 0.8125, 0.375, 0.8125, 0.25, 0.75, 0.125, 0.8125, 0.125, 0.8125, 0.125, 0.75, 0.125, 0.8125, 0.125, 0.8125, 0.25, 0.8125, 0.25, 0.8125, 0.125, 0.5, 1.0, 0.625, 1.0, 0.625, 1.0, 0.5, 1.0, 0.5, 0.9375, 0.625, 0.9375, 0.625, 1.0, 0.5, 1.0, 0.375, 0.3125, 0.375, 0.375, 0.375, 0.375, 0.375, 0.3125, 0.5, 0.25, 0.625, 0.25, 0.625, 0.3125, 0.5, 0.3125, 0.5, 0.3125, 0.625, 0.3125, 0.625, 0.375, 0.5, 0.375, 0.5, 0.875, 0.625, 0.875, 0.625, 0.9375, 0.5, 0.9375, 0.375, 0.9375, 0.375, 1.0, 0.375, 1.0, 0.375, 0.9375, 0.8125, 0.125, 0.625, 0.9375, 0.625, 0.875, 0.75, 0.125, 0.8125, 0.25, 0.625, 1.0, 0.625, 0.9375, 0.8125, 0.125, 0.375, 0.875, 0.5, 0.875, 0.5, 0.9375, 0.375, 0.9375, 0.375, 0.3125, 0.5, 0.3125, 0.5, 0.375, 0.375, 0.375, 0.375, 0.25, 0.5, 0.25, 0.5, 0.3125, 0.375, 0.3125, 0.375, 0.9375, 0.5, 0.9375, 0.5, 1.0, 0.375, 1.0, 0.375, 0.0, 0.5, 0.0, 0.5, 0.25, 0.375, 0.25, 0.75, 0.375, 0.625, 0.3125, 0.625, 0.25, 0.8125, 0.375, 0.8125, 0.375, 0.625, 0.25, 0.625, 0.0, 0.8125, 0.25, 0.625, 0.375, 0.625, 0.3125, 0.75, 0.375, 0.625, 0.4375, 0.8125, 0.125, 0.8125, 0.25, 0.8125, 0.25, 0.8125, 0.125, 0.75, 0.125, 0.8125, 0.125, 0.8125, 0.125, 0.75, 0.125, 0.8125, 0.25, 0.8125, 0.375, 0.8125, 0.375, 0.8125, 0.25, 0.8125, 0.375, 0.75, 0.375, 0.75, 0.375, 0.8125, 0.375, 0.375, 0.0, 0.375, 0.25, 0.375, 0.25, 0.375, 0.0, 0.1875, 0.5, 0.25, 0.5, 0.25, 0.75, 0.1875, 0.75, 0.375, 0.0, 0.375, 0.25, 0.375, 0.25, 0.375, 0.0, 0.375, 0.875, 0.375, 0.9375, 0.375, 0.9375, 0.375, 0.875, 0.375, 0.25, 0.375, 0.3125, 0.375, 0.3125, 0.375, 0.25, 0.625, 0.25, 0.5, 0.25, 0.5, 0.25, 0.625, 0.25, 0.625, 0.25, 0.5, 0.25, 0.5, 0.25, 0.625, 0.25, 0.5, 0.25, 0.5, 0.0, 0.5, 0.0, 0.5, 0.25, 0.625, 0.0, 0.625, 0.25, 0.625, 0.25, 0.625, 0.0, 0.5, 1.0, 0.625, 1.0, 0.625, 1.0, 0.5, 1.0, 0.5, 1.0, 0.625, 1.0, 0.625, 1.0, 0.5, 1.0, 0.5, 0.25, 0.5, 0.0, 0.5, 0.0, 0.5, 0.25, 0.625, 0.0, 0.625, 0.25, 0.625, 0.25, 0.625, 0.0, 0.5, 0.25, 0.5, 0.0, 0.5, 0.0, 0.5, 0.25, 0.5, 0.25, 0.5, 0.0, 0.5, 0.0, 0.5, 0.25, 0.625, 0.0, 0.625, 0.25, 0.625, 0.25, 0.625, 0.0, 0.625, 0.25, 0.5, 0.25, 0.5, 0.25, 0.625, 0.25, 0.5, 0.25, 0.5, 0.0, 0.5, 0.0, 0.5, 0.25, 0.625, 0.0, 0.625, 0.25, 0.625, 0.25, 0.625, 0.0, 0.625, 0.25, 0.5, 0.25, 0.5, 0.25, 0.625, 0.25, 0.5, 1.0, 0.625, 1.0, 0.625, 1.0, 0.5, 1.0, 0.625, 0.0, 0.625, 0.25, 0.625, 0.25, 0.625, 0.0, 0.5, 0.25, 0.5, 0.0, 0.5, 0.0, 0.5, 0.25, 0.5, 1.0, 0.625, 1.0, 0.625, 1.0, 0.5, 1.0, 0.625, 0.25, 0.5, 0.25, 0.5, 0.25, 0.625, 0.25, 0.625, 0.0, 0.625, 0.25, 0.625, 0.25, 0.625, 0.0, 0.5, 0.25, 0.5, 0.0, 0.5, 0.0, 0.5, 0.25, 0.5, 1.0, 0.625, 1.0, 0.625, 1.0, 0.5, 1.0, 0.625, 0.25, 0.5, 0.25, 0.5, 0.25, 0.625, 0.25, 0.5, 1.0, 0.625, 1.0, 0.625, 1.0, 0.5, 1.0, 0.625, 0.25, 0.5, 0.25, 0.5, 0.25, 0.625, 0.25, 0.625, 0.0, 0.625, 0.25, 0.625, 0.25, 0.625, 0.0, 0.5, 0.25, 0.5, 0.0, 0.5, 0.0, 0.5, 0.25, 0.625, 0.0, 0.625, 0.25, 0.625, 0.25, 0.625, 0.0, 0.5, 0.25, 0.5, 0.0, 0.5, 0.0, 0.5, 0.25, 0.5, 1.0, 0.625, 1.0, 0.625, 1.0, 0.5, 1.0, 0.625, 0.25, 0.5, 0.25, 0.5, 0.25, 0.625, 0.25, 0.375, 0.9375, 0.375, 1.0, 0.375, 1.0, 0.375, 0.9375, 0.375, 0.9375, 0.375, 1.0, 0.375, 1.0, 0.375, 0.9375, 0.375, 0.25, 0.375, 0.3125, 0.375, 0.3125, 0.375, 0.25, 0.1875, 0.5, 0.1875, 0.75, 0.1875, 0.75, 0.1875, 0.5, 0.1875, 0.5, 0.1875, 0.75, 0.1875, 0.75, 0.1875, 0.5, 0.375, 0.0, 0.375, 0.25, 0.375, 0.25, 0.375, 0.0, 0.1875, 0.5, 0.1875, 0.75, 0.1875, 0.75, 0.1875, 0.5, 0.375, 0.25, 0.375, 0.3125, 0.375, 0.3125, 0.375, 0.25, 0.375, 0.9375, 0.375, 1.0, 0.375, 1.0, 0.375, 0.9375, 0.375, 0.25, 0.375, 0.3125, 0.375, 0.3125, 0.375, 0.25, 0.375, 0.9375, 0.375, 1.0, 0.375, 1.0, 0.375, 0.9375, 0.375, 0.0, 0.375, 0.25, 0.375, 0.25, 0.375, 0.0, 0.375, 0.0, 0.375, 0.25, 0.375, 0.25, 0.375, 0.0, 0.375, 0.9375, 0.375, 1.0, 0.375, 1.0, 0.375, 0.9375, 0.375, 0.25, 0.375, 0.3125, 0.375, 0.3125, 0.375, 0.25, 0.1875, 0.5, 0.1875, 0.75, 0.1875, 0.75, 0.1875, 0.5, 0.375, 0.0, 0.375, 0.25, 0.375, 0.25, 0.375, 0.0, 0.375, 0.9375, 0.375, 1.0, 0.375, 1.0, 0.375, 0.9375, 0.375, 0.25, 0.375, 0.3125, 0.375, 0.3125, 0.375, 0.25, 0.1875, 0.5, 0.1875, 0.75, 0.1875, 0.75, 0.1875, 0.5, 0.375, 0.0, 0.375, 0.25, 0.375, 0.25, 0.375, 0.0, 0.375, 0.0, 0.375, 0.25, 0.375, 0.25, 0.375, 0.0, 0.1875, 0.5, 0.1875, 0.75, 0.1875, 0.75, 0.1875, 0.5, 0.375, 0.25, 0.375, 0.3125, 0.375, 0.3125, 0.375, 0.25, 0.125, 0.5, 0.1875, 0.5, 0.1875, 0.75, 0.125, 0.75, 0.1875, 0.5, 0.1875, 0.75, 0.1875, 0.75, 0.1875, 0.5, 0.375, 0.25, 0.375, 0.3125, 0.375, 0.3125, 0.375, 0.25, 0.375, 0.9375, 0.375, 1.0, 0.375, 1.0, 0.375, 0.9375, 0.375, 0.9375, 0.375, 1.0, 0.375, 1.0, 0.375, 0.9375, 0.375, 0.25, 0.375, 0.3125, 0.375, 0.3125, 0.375, 0.25, 0.1875, 0.5, 0.1875, 0.75, 0.1875, 0.75, 0.1875, 0.5, 0.375, 0.0, 0.375, 0.25, 0.375, 0.25, 0.375, 0.0, 0.375, 0.25, 0.375, 0.3125, 0.375, 0.3125, 0.375, 0.25, 0.1875, 0.5, 0.1875, 0.75, 0.1875, 0.75, 0.1875, 0.5, 0.375, 0.0, 0.375, 0.25, 0.375, 0.25, 0.375, 0.0, 0.375, 0.9375, 0.375, 1.0, 0.375, 1.0, 0.375, 0.9375, 0.375, 0.9375, 0.375, 1.0, 0.375, 1.0, 0.375, 0.9375, 0.375, 0.0, 0.375, 0.25, 0.375, 0.25, 0.375, 0.0, 0.1875, 0.5, 0.1875, 0.75, 0.1875, 0.75, 0.1875, 0.5, 0.375, 0.25, 0.375, 0.3125, 0.375, 0.3125, 0.375, 0.25, 0.375, 0.25, 0.375, 0.3125, 0.375, 0.3125, 0.375, 0.25, 0.375, 0.875, 0.375, 0.9375, 0.375, 0.9375, 0.375, 0.875, 0.375, 0.0, 0.375, 0.25, 0.375, 0.25, 0.375, 0.0, 0.375, 0.9375, 0.375, 1.0, 0.375, 1.0, 0.375, 0.9375, 0.375, 0.3125, 0.375, 0.375, 0.375, 0.375, 0.375, 0.3125, 0.625, 0.25, 0.5, 0.25, 0.5, 0.25, 0.625, 0.25, 0.625, 0.0, 0.625, 0.25, 0.625, 0.25, 0.625, 0.0, 0.625, 0.25, 0.5, 0.25, 0.5, 0.25, 0.625, 0.25, 0.5, 1.0, 0.625, 1.0, 0.625, 1.0, 0.5, 1.0, 0.5, 0.25, 0.5, 0.1953, 0.5, 0.1953, 0.5, 0.25, 0.625, 0.0, 0.5, 0.0, 0.5, 0.0, 0.625, 0.0, 0.5, 0.25, 0.5, 0.1836, 0.5, 0.1953, 0.5, 0.25, 0.625, 0.0, 0.625, 0.08417, 0.625, 0.0, 0.5, 0.0, 0.5, 0.0, 0.5, 0.0, 0.5, 0.0, 0.5, 0.0, 0.5, 0.0, 0.5, 0.0, 0.5, 0.0, 0.5, 1.0, 0.625, 1.0, 0.625, 1.0, 0.5, 1.0, 0.625, 0.0, 0.625, 0.0, 0.625, 0.0, 0.625, 0.0, 0.5, 0.1953, 0.5, 0.1836, 0.5, 0.1281, 0.5, 0.1326, 0.625, 0.25, 0.625, 0.1541, 0.625, 0.08417, 0.625, 0.0, 0.625, 0.1849, 0.625, 0.1541, 0.625, 0.25, 0.625, 0.25, 0.625, 0.1292, 0.625, 0.1291, 0.625, 0.1541, 0.625, 0.1849, 0.625, 0.0789, 0.625, 0.08417, 0.625, 0.1291, 0.625, 0.1292, 0.625, 0.1291, 0.625, 0.08417, 0.625, 0.1541, 0.5, 0.06289, 0.5, 0.0, 0.5, 0.0, 0.5, 0.06289, 0.5, 0.0, 0.5, 0.06241, 0.5, 0.1836, 0.5, 0.25, 0.5, 0.1326, 0.5, 0.1281, 0.5, 0.06241, 0.5, 0.06289, 0.5, 0.06241, 0.5, 0.1281, 0.5, 0.1836, 0.625, 0.25, 0.5, 0.25, 0.5, 0.25, 0.625, 0.25, 0.625, 0.1849, 0.625, 0.25, 0.625, 0.25, 0.625, 0.1849, 0.625, 0.25, 0.5, 0.25, 0.5, 0.25, 0.625, 0.25, 0.5, 0.1953, 0.625, 0.1849, 0.625, 0.1849, 0.5, 0.1953, 0.625, 0.1849, 0.5, 0.1953, 0.5, 0.1953, 0.625, 0.1849, 0.5, 0.1953, 0.5, 0.1953, 0.625, 0.1849, 0.625, 0.1849, 0.5, 0.1326, 0.5, 0.1326, 0.5, 0.1953, 0.5, 0.1953, 0.625, 0.1292, 0.625, 0.1292, 0.5, 0.1326, 0.5, 0.1326, 0.625, 0.1849, 0.625, 0.1849, 0.625, 0.1292, 0.625, 0.1292, 0.625, 0.1849, 0.625, 0.25, 0.625, 0.25, 0.625, 0.1849, 0.5, 0.1326, 0.5, 0.1326, 0.625, 0.1292, 0.625, 0.1292, 0.5, 0.06289, 0.5, 0.06289, 0.5, 0.1326, 0.5, 0.1326, 0.625, 0.0789, 0.625, 0.0789, 0.5, 0.06289, 0.5, 0.06289, 0.625, 0.1292, 0.625, 0.1292, 0.625, 0.0789, 0.625, 0.0789, 0.5, 0.06289, 0.5, 0.0, 0.5, 0.0, 0.5, 0.06289, 0.625, 0.0, 0.625, 0.0, 0.5, 0.0, 0.5, 0.0, 0.5, 0.06289, 0.5, 0.06289, 0.625, 0.0789, 0.625, 0.0789, 0.5, 0.0, 0.5, 0.06289, 0.5, 0.06241, 0.5, 0.0, 0.625, 0.1292, 0.5, 0.1326, 0.5, 0.1326, 0.625, 0.1292, 0.5, 0.06289, 0.5, 0.0, 0.5, 0.0, 0.5, 0.06289, 0.625, 0.1849, 0.625, 0.25, 0.625, 0.25, 0.625, 0.1849, 0.625, 0.1292, 0.625, 0.1849, 0.625, 0.1849, 0.625, 0.1292, 0.625, 0.1292, 0.5, 0.1326, 0.5, 0.1326, 0.625, 0.1292, 0.5, 0.1953, 0.5, 0.1326, 0.5, 0.1326, 0.5, 0.1953, 0.5, 0.0, 0.625, 0.0, 0.625, 0.0, 0.5, 0.0, 0.5, 0.25, 0.5, 0.1953, 0.5, 0.1953, 0.5, 0.25, 0.5, 0.1326, 0.5, 0.06289, 0.5, 0.06289, 0.5, 0.1326, 0.5, 0.1326, 0.625, 0.1292, 0.625, 0.1292, 0.5, 0.1326, 0.625, 0.0, 0.625, 0.0789, 0.625, 0.0789, 0.625, 0.0, 0.5, 0.1953, 0.625, 0.1849, 0.625, 0.1849, 0.5, 0.1953, 0.5, 0.06289, 0.625, 0.0789, 0.625, 0.0789, 0.5, 0.06289, 0.625, 0.1292, 0.625, 0.1849, 0.625, 0.1849, 0.625, 0.1292, 0.625, 0.0789, 0.5, 0.06289, 0.5, 0.06289, 0.625, 0.0789, 0.625, 0.0789, 0.625, 0.1292, 0.625, 0.1292, 0.625, 0.0789, 0.625, 0.25, 0.5, 0.25, 0.5, 0.1953, 0.625, 0.1849, 0.625, 0.1849, 0.5, 0.1953, 0.5, 0.1326, 0.625, 0.1292, 0.625, 0.1292, 0.5, 0.1326, 0.5, 0.06289, 0.625, 0.0789, 0.5, 0.0, 0.625, 0.0, 0.625, 0.0789, 0.5, 0.06289, 0.625, 0.25, 0.5, 0.25, 0.5, 0.25, 0.625, 0.25, 0.5, 0.1326, 0.5, 0.06289, 0.5, 0.06289, 0.5, 0.1326, 0.5, 0.25, 0.5, 0.1953, 0.5, 0.1953, 0.5, 0.25, 0.5, 0.06289, 0.625, 0.0789, 0.625, 0.0789, 0.5, 0.06289, 0.5, 0.1953, 0.625, 0.1849, 0.625, 0.1849, 0.5, 0.1953, 0.625, 0.0789, 0.625, 0.1292, 0.625, 0.1292, 0.625, 0.0789, 0.625, 0.1849, 0.5, 0.1953, 0.5, 0.1953, 0.625, 0.1849, 0.5, 0.0, 0.625, 0.0, 0.625, 0.0, 0.5, 0.0, 0.5, 0.1953, 0.5, 0.1326, 0.5, 0.1326, 0.5, 0.1953, 0.625, 0.0, 0.625, 0.0789, 0.625, 0.0789, 0.625, 0.0, 0.5, 0.1326, 0.625, 0.1292, 0.625, 0.1292, 0.5, 0.1326, 0.625, 0.0789, 0.5, 0.06289, 0.5, 0.06289, 0.625, 0.0789, 0.625, 0.0, 0.5, 0.0, 0.5, 0.0, 0.625, 0.0, 0.625, 0.0, 0.625, 0.0, 0.625, 0.0, 0.625, 0.0, 0.5, 1.0, 0.625, 1.0, 0.625, 1.0, 0.5, 1.0, 0.625, 0.0, 0.625, 0.0, 0.5, 0.0, 0.5, 0.0, 0.625, 0.0789, 0.625, 0.0, 0.625, 0.0, 0.625, 0.08417, 0.5, 0.0, 0.625, 0.0, 0.625, 0.0, 0.5, 0.0, 0.625, 0.0, 0.625, 0.0, 0.625, 0.0789, 0.625, 0.0789, 0.5, 0.0, 0.5, 0.06241, 0.5, 0.0, 0.625, 0.0, 0.625, 0.0, 0.625, 0.0, 0.625, 0.0, 0.5, 1.0, 0.625, 1.0, 0.625, 1.0, 0.5, 1.0, 0.5, 0.0, 0.5, 0.0, 0.5, 0.0, 0.5, 0.0, 0.625, 0.0, 0.5, 0.0, 0.5, 0.0, 0.625, 0.0, 0.5, 1.0, 0.625, 1.0, 0.625, 1.0, 0.5, 1.0, 0.625, 0.25, 0.5, 0.25, 0.5, 0.25, 0.625, 0.25, 0.625, 0.0, 0.625, 0.25, 0.625, 0.25, 0.625, 0.0, 0.5, 0.25, 0.5, 0.0, 0.5, 0.0, 0.5, 0.25])
me_sphere_002.update()
me_icosphere = bpy.data.meshes.new('Icosphere')
me_icosphere.from_pydata([(0.0, 0.0, -1.0), (0.7236, -0.5257, -0.4472), (-0.2764, -0.8506, -0.4472), (-0.8944, 0.0, -0.4472), (-0.2764, 0.8506, -0.4472), (0.7236, 0.5257, -0.4472), (0.2764, -0.8506, 0.4472), (-0.7236, -0.5257, 0.4472), (-0.7236, 0.5257, 0.4472), (0.2764, 0.8506, 0.4472), (0.8944, 0.0, 0.4472), (0.0, 0.0, 1.0), (-0.1625, -0.5, -0.8507), (0.4253, -0.309, -0.8507), (0.2629, -0.809, -0.5257), (0.8506, 0.0, -0.5257), (0.4253, 0.309, -0.8507), (-0.5257, 0.0, -0.8507), (-0.6882, -0.5, -0.5257), (-0.1625, 0.5, -0.8507), (-0.6882, 0.5, -0.5257), (0.2629, 0.809, -0.5257), (0.9511, -0.309, 0.0), (0.9511, 0.309, 0.0), (0.0, -1.0, 0.0), (0.5878, -0.809, 0.0), (-0.9511, -0.309, 0.0), (-0.5878, -0.809, 0.0), (-0.5878, 0.809, 0.0), (-0.9511, 0.309, 0.0), (0.5878, 0.809, 0.0), (0.0, 1.0, 0.0), (0.6882, -0.5, 0.5257), (-0.2629, -0.809, 0.5257), (-0.8506, 0.0, 0.5257), (-0.2629, 0.809, 0.5257), (0.6882, 0.5, 0.5257), (0.1625, -0.5, 0.8507), (0.5257, 0.0, 0.8507), (-0.4253, -0.309, 0.8507), (-0.4253, 0.309, 0.8507), (0.1625, 0.5, 0.8507)], [], [(0, 13, 12), (1, 13, 15), (0, 12, 17), (0, 17, 19), (0, 19, 16), (1, 15, 22), (2, 14, 24), (3, 18, 26), (4, 20, 28), (5, 21, 30), (1, 22, 25), (2, 24, 27), (3, 26, 29), (4, 28, 31), (5, 30, 23), (6, 32, 37), (7, 33, 39), (8, 34, 40), (9, 35, 41), (10, 36, 38), (38, 41, 11), (38, 36, 41), (36, 9, 41), (41, 40, 11), (41, 35, 40), (35, 8, 40), (40, 39, 11), (40, 34, 39), (34, 7, 39), (39, 37, 11), (39, 33, 37), (33, 6, 37), (37, 38, 11), (37, 32, 38), (32, 10, 38), (23, 36, 10), (23, 30, 36), (30, 9, 36), (31, 35, 9), (31, 28, 35), (28, 8, 35), (29, 34, 8), (29, 26, 34), (26, 7, 34), (27, 33, 7), (27, 24, 33), (24, 6, 33), (25, 32, 6), (25, 22, 32), (22, 10, 32), (30, 31, 9), (30, 21, 31), (21, 4, 31), (28, 29, 8), (28, 20, 29), (20, 3, 29), (26, 27, 7), (26, 18, 27), (18, 2, 27), (24, 25, 6), (24, 14, 25), (14, 1, 25), (22, 23, 10), (22, 15, 23), (15, 5, 23), (16, 21, 5), (16, 19, 21), (19, 4, 21), (19, 20, 4), (19, 17, 20), (17, 3, 20), (17, 18, 3), (17, 12, 18), (12, 2, 18), (15, 16, 5), (15, 13, 16), (13, 0, 16), (12, 14, 2), (12, 13, 14), (13, 1, 14)])
_uv = me_icosphere.uv_layers.new(name='UVMap')
_uv.uv.foreach_set('vector', [0.1818, 0.0, 0.2273, 0.07873, 0.1364, 0.07873, 0.2727, 0.1575, 0.3182, 0.07873, 0.3636, 0.1575, 0.9091, 0.0, 0.9545, 0.07873, 0.8636, 0.07873, 0.7273, 0.0, 0.7727, 0.07873, 0.6818, 0.07873, 0.5455, 0.0, 0.5909, 0.07873, 0.5, 0.07873, 0.2727, 0.1575, 0.3636, 0.1575, 0.3182, 0.2362, 0.09091, 0.1575, 0.1818, 0.1575, 0.1364, 0.2362, 0.8182, 0.1575, 0.9091, 0.1575, 0.8636, 0.2362, 0.6364, 0.1575, 0.7273, 0.1575, 0.6818, 0.2362, 0.4545, 0.1575, 0.5455, 0.1575, 0.5, 0.2362, 0.2727, 0.1575, 0.3182, 0.2362, 0.2273, 0.2362, 0.09091, 0.1575, 0.1364, 0.2362, 0.04546, 0.2362, 0.8182, 0.1575, 0.8636, 0.2362, 0.7727, 0.2362, 0.6364, 0.1575, 0.6818, 0.2362, 0.5909, 0.2362, 0.4545, 0.1575, 0.5, 0.2362, 0.4091, 0.2362, 0.1818, 0.3149, 0.2727, 0.3149, 0.2273, 0.3937, 0.0, 0.3149, 0.09091, 0.3149, 0.04546, 0.3937, 0.7273, 0.3149, 0.8182, 0.3149, 0.7727, 0.3937, 0.5455, 0.3149, 0.6364, 0.3149, 0.5909, 0.3937, 0.3636, 0.3149, 0.4545, 0.3149, 0.4091, 0.3937, 0.4091, 0.3937, 0.5, 0.3937, 0.4545, 0.4724, 0.4091, 0.3937, 0.4545, 0.3149, 0.5, 0.3937, 0.4545, 0.3149, 0.5455, 0.3149, 0.5, 0.3937, 0.5909, 0.3937, 0.6818, 0.3937, 0.6364, 0.4724, 0.5909, 0.3937, 0.6364, 0.3149, 0.6818, 0.3937, 0.6364, 0.3149, 0.7273, 0.3149, 0.6818, 0.3937, 0.7727, 0.3937, 0.8636, 0.3937, 0.8182, 0.4724, 0.7727, 0.3937, 0.8182, 0.3149, 0.8636, 0.3937, 0.8182, 0.3149, 0.9091, 0.3149, 0.8636, 0.3937, 0.04546, 0.3937, 0.1364, 0.3937, 0.09091, 0.4724, 0.04546, 0.3937, 0.09091, 0.3149, 0.1364, 0.3937, 0.09091, 0.3149, 0.1818, 0.3149, 0.1364, 0.3937, 0.2273, 0.3937, 0.3182, 0.3937, 0.2727, 0.4724, 0.2273, 0.3937, 0.2727, 0.3149, 0.3182, 0.3937, 0.2727, 0.3149, 0.3636, 0.3149, 0.3182, 0.3937, 0.4091, 0.2362, 0.4545, 0.3149, 0.3636, 0.3149, 0.4091, 0.2362, 0.5, 0.2362, 0.4545, 0.3149, 0.5, 0.2362, 0.5455, 0.3149, 0.4545, 0.3149, 0.5909, 0.2362, 0.6364, 0.3149, 0.5455, 0.3149, 0.5909, 0.2362, 0.6818, 0.2362, 0.6364, 0.3149, 0.6818, 0.2362, 0.7273, 0.3149, 0.6364, 0.3149, 0.7727, 0.2362, 0.8182, 0.3149, 0.7273, 0.3149, 0.7727, 0.2362, 0.8636, 0.2362, 0.8182, 0.3149, 0.8636, 0.2362, 0.9091, 0.3149, 0.8182, 0.3149, 0.04546, 0.2362, 0.09091, 0.3149, 0.0, 0.3149, 0.04546, 0.2362, 0.1364, 0.2362, 0.09091, 0.3149, 0.1364, 0.2362, 0.1818, 0.3149, 0.09091, 0.3149, 0.2273, 0.2362, 0.2727, 0.3149, 0.1818, 0.3149, 0.2273, 0.2362, 0.3182, 0.2362, 0.2727, 0.3149, 0.3182, 0.2362, 0.3636, 0.3149, 0.2727, 0.3149, 0.5, 0.2362, 0.5909, 0.2362, 0.5455, 0.3149, 0.5, 0.2362, 0.5455, 0.1575, 0.5909, 0.2362, 0.5455, 0.1575, 0.6364, 0.1575, 0.5909, 0.2362, 0.6818, 0.2362, 0.7727, 0.2362, 0.7273, 0.3149, 0.6818, 0.2362, 0.7273, 0.1575, 0.7727, 0.2362, 0.7273, 0.1575, 0.8182, 0.1575, 0.7727, 0.2362, 0.8636, 0.2362, 0.9545, 0.2362, 0.9091, 0.3149, 0.8636, 0.2362, 0.9091, 0.1575, 0.9545, 0.2362, 0.9091, 0.1575, 1.0, 0.1575, 0.9545, 0.2362, 0.1364, 0.2362, 0.2273, 0.2362, 0.1818, 0.3149, 0.1364, 0.2362, 0.1818, 0.1575, 0.2273, 0.2362, 0.1818, 0.1575, 0.2727, 0.1575, 0.2273, 0.2362, 0.3182, 0.2362, 0.4091, 0.2362, 0.3636, 0.3149, 0.3182, 0.2362, 0.3636, 0.1575, 0.4091, 0.2362, 0.3636, 0.1575, 0.4545, 0.1575, 0.4091, 0.2362, 0.5, 0.07873, 0.5455, 0.1575, 0.4545, 0.1575, 0.5, 0.07873, 0.5909, 0.07873, 0.5455, 0.1575, 0.5909, 0.07873, 0.6364, 0.1575, 0.5455, 0.1575, 0.6818, 0.07873, 0.7273, 0.1575, 0.6364, 0.1575, 0.6818, 0.07873, 0.7727, 0.07873, 0.7273, 0.1575, 0.7727, 0.07873, 0.8182, 0.1575, 0.7273, 0.1575, 0.8636, 0.07873, 0.9091, 0.1575, 0.8182, 0.1575, 0.8636, 0.07873, 0.9545, 0.07873, 0.9091, 0.1575, 0.9545, 0.07873, 1.0, 0.1575, 0.9091, 0.1575, 0.3636, 0.1575, 0.4091, 0.07873, 0.4545, 0.1575, 0.3636, 0.1575, 0.3182, 0.07873, 0.4091, 0.07873, 0.3182, 0.07873, 0.3636, 0.0, 0.4091, 0.07873, 0.1364, 0.07873, 0.1818, 0.1575, 0.09091, 0.1575, 0.1364, 0.07873, 0.2273, 0.07873, 0.1818, 0.1575, 0.2273, 0.07873, 0.2727, 0.1575, 0.1818, 0.1575])
me_icosphere.update()
arm_armature_001 = bpy.data.armatures.new('Armature.001')  # bones are not reproduced

# ---- objects
ob_sphere_001 = bpy.data.objects.new('Sphere.001', me_sphere_001)
ob_rig = bpy.data.objects.new('Rig', me_sphere_002)
ob_legman = bpy.data.objects.new('LegMan', arm_armature_001)
ob_icosphere = bpy.data.objects.new('Icosphere', me_icosphere)

# ---- transforms, parenting, visibility, modifiers, constraints
ob_sphere_001.location = (3.139e-16, 0.0, 0.0)
_m = ob_sphere_001.modifiers.new('Mirror', 'MIRROR')
_m = ob_sphere_001.modifiers.new('Subdivision', 'SUBSURF')
_m.levels = 0
ob_rig.parent = ob_legman
ob_rig.location = (3.139e-16, 0.0, 0.0)
_vg = ob_rig.vertex_groups.new(name='Body01')
for _i, _w in zip([69, 71, 73, 75, 77, 80, 82, 83, 84, 85, 86, 87, 93, 94, 95, 96, 97, 98, 134, 171, 172, 173, 174, 175, 176], [0.1759, 0.2827, 0.8545, 0.1647, 0.7886, 0.1622, 0.02083, 0.04714, 0.06187, 0.07535, 0.0648, 0.0423, 0.06671, 0.1351, 0.2383, 0.7559, 0.1967, 0.3543, 0.004986, 0.5734, 0.5555, 0.9147, 0.8851, 0.5514, 0.6417]): _vg.add([_i], _w, 'REPLACE')
_vg = ob_rig.vertex_groups.new(name='Body02')
for _i, _w in zip([3, 61, 65, 67, 68, 69, 71, 73, 74, 75, 76, 77, 78, 79, 80, 81, 82, 83, 84, 85, 86, 87, 91, 92, 94, 97, 98, 99, 102, 115, 118, 171, 172, 175, 176], [0.01617, 0.002887, 0.1625, 0.01155, 0.1029, 0.6836, 0.6149, 0.1215, 0.4273, 0.7004, 0.4769, 0.1757, 0.1369, 0.142, 0.7086, 0.08335, 0.5552, 0.6131, 0.735, 0.848, 0.8153, 0.6699, 0.03682, 0.068, 0.0258, 0.01325, 0.04674, 0.1883, 0.1634, 0.002854, 0.01523, 0.1756, 0.179, 0.193, 0.115]): _vg.add([_i], _w, 'REPLACE')
_vg = ob_rig.vertex_groups.new(name='Neck')
for _i, _w in zip([0, 1, 2, 3, 9, 10, 11, 18, 19, 25, 26, 31, 32, 33, 38, 39, 40, 44, 45, 46, 47, 50, 51, 52, 53, 54, 56, 57, 58, 59, 60, 61, 63, 64, 65, 66, 67, 68, 72, 74, 76, 78, 79, 81, 83, 84, 85, 86, 87, 88, 89, 90, 91, 92], [0.07865, 0.1619, 0.3239, 0.3256, 0.03006, 0.07553, 0.1695, 0.03112, 0.0754, 0.03969, 0.08131, 0.009937, 0.05521, 0.0947, 0.0358, 0.07569, 0.1183, 0.02815, 0.06846, 0.1158, 0.1569, 0.02719, 0.06567, 0.1223, 0.1998, 0.2221, 0.01578, 0.0589, 0.1134, 0.2633, 0.3673, 0.3456, 0.0302, 0.9588, 0.5254, 0.7874, 0.706, 0.5938, 0.06575, 0.5381, 0.1904, 0.1118, 0.7269, 0.8881, 0.02373, 0.04754, 0.05881, 0.06653, 0.02475, 0.7991, 0.7775, 0.7128, 0.5614, 0.5048]): _vg.add([_i], _w, 'REPLACE')
_vg = ob_rig.vertex_groups.new(name='Head')
for _i, _w in zip([0, 1, 2, 3, 4, 5, 6, 7, 8, 9, 10, 11, 12, 13, 14, 15, 16, 17, 18, 19, 20, 21, 22, 23, 24, 25, 26, 27, 28, 29, 30, 31, 32, 33, 34, 35, 36, 37, 38, 39, 40, 41, 42, 43, 44, 45, 46, 47, 48, 49, 50, 51, 52, 53, 54, 55, 56, 57, 58, 59, 60, 61, 62, 63, 65, 66, 67, 68, 76, 88, 89, 90, 91, 92], [0.9197, 0.8353, 0.6714, 0.5928, 0.9918, 0.9921, 0.9904, 0.9856, 0.9742, 0.952, 0.9084, 0.791, 0.988, 0.9916, 0.9922, 0.9909, 0.9864, 0.975, 0.9516, 0.9088, 0.991, 0.9915, 0.99, 0.9851, 0.9726, 0.947, 0.902, 0.9898, 0.9897, 0.9874, 0.9812, 0.9659, 0.9356, 0.8863, 0.9879, 0.9866, 0.9825, 0.9733, 0.9525, 0.9134, 0.8584, 0.9854, 0.9816, 0.974, 0.9586, 0.9261, 0.8702, 0.8122, 0.9825, 0.9747, 0.96, 0.9317, 0.8713, 0.7812, 0.7333, 0.9795, 0.9662, 0.9396, 0.8838, 0.7291, 0.6068, 0.5828, 0.9775, 0.9589, 0.1467, 0.03505, 0.06876, 0.1073, 0.03611, 0.1933, 0.2021, 0.2378, 0.3171, 0.3397]): _vg.add([_i], _w, 'REPLACE')
_vg = ob_rig.vertex_groups.new(name='L_Elbow')
for _i, _w in zip([3, 54, 61, 65, 66, 67, 68, 69, 70, 71, 72, 74, 75, 76, 78, 79, 80, 82, 83, 84, 86, 87, 90, 91, 92, 99, 100, 101, 102, 115, 116, 117, 118, 119, 120, 121, 122], [0.04394, 0.00474, 0.03782, 0.1581, 0.1548, 0.1927, 0.191, 0.07055, 0.9583, 0.03522, 0.9119, 0.001091, 0.04415, 0.2691, 0.7237, 0.1217, 0.05299, 0.3644, 0.2863, 0.1183, 0.0479, 0.2201, 0.02924, 0.07606, 0.08435, 0.7639, 0.9917, 0.9828, 0.7888, 0.8685, 0.9611, 0.9623, 0.86, 0.07754, 0.003002, 0.01022, 0.08153]): _vg.add([_i], _w, 'REPLACE')
_vg = ob_rig.vertex_groups.new(name='L_Arm')
for _i, _w in zip([103, 104, 105, 106, 115, 116, 117, 118, 119, 120, 121, 122, 127, 128, 129, 130], [0.08416, 0.06001, 0.0726, 0.07534, 0.1004, 0.02412, 0.02355, 0.1024, 0.9178, 0.9728, 0.9688, 0.9128, 0.9425, 0.9637, 0.9551, 0.9364]): _vg.add([_i], _w, 'REPLACE')
_vg = ob_rig.vertex_groups.new(name='L_Forearm')
for _i, _w in zip([103, 104, 105, 106, 107, 108, 109, 110, 111, 112, 113, 114, 123, 124, 125, 126, 127, 128, 129, 130, 177, 178, 179, 180, 184, 189, 190, 193, 197, 198, 200, 259, 260, 261, 262], [0.9156, 0.94, 0.9273, 0.9245, 0.9963, 0.9986, 0.998, 0.9968, 0.9411, 0.9568, 0.9077, 0.9779, 0.9985, 0.9992, 0.9991, 0.9996, 0.05553, 0.02181, 0.03854, 0.06115, 0.08662, 0.07303, 0.6089, 0.6976, 0.009032, 0.1099, 0.007024, 0.02695, 0.3041, 0.08211, 0.1244, 0.6573, 0.9195, 0.7879, 0.5552]): _vg.add([_i], _w, 'REPLACE')
_vg = ob_rig.vertex_groups.new(name='R_Elbow')
_vg = ob_rig.vertex_groups.new(name='R_Arm')
_vg = ob_rig.vertex_groups.new(name='R_Forearm')
_vg = ob_rig.vertex_groups.new(name='L_Leg01')
for _i, _w in zip([69, 71, 75, 80, 93, 94, 95, 96, 97, 98, 131, 132, 133, 134, 135, 136, 137, 138, 163, 164, 165, 166, 167, 168, 169, 170, 171, 172, 173, 174, 175, 176], [0.05768, 0.05017, 0.0661, 0.06099, 0.9225, 0.8228, 0.7605, 0.241, 0.7681, 0.5922, 0.9922, 0.9711, 0.9779, 0.9662, 0.1065, 0.1865, 0.1344, 0.1516, 0.8524, 0.8453, 0.9185, 0.857, 0.9832, 0.9905, 0.9838, 0.9958, 0.2333, 0.2459, 0.06698, 0.09465, 0.2362, 0.2334]): _vg.add([_i], _w, 'REPLACE')
_vg = ob_rig.vertex_groups.new(name='L_Leg02')
for _i, _w in zip([135, 136, 137, 138, 139, 140, 141, 142, 143, 144, 145, 146, 147, 148, 149, 150, 151, 152, 153, 154, 162, 163, 164, 165, 166], [0.8935, 0.8134, 0.8656, 0.8483, 0.9301, 0.647, 0.9472, 0.7056, 0.9901, 0.9919, 0.9948, 0.9847, 0.9759, 0.9726, 0.996, 0.9961, 0.1014, 0.117, 0.4979, 0.2189, 0.01785, 0.1474, 0.1545, 0.08145, 0.1428]): _vg.add([_i], _w, 'REPLACE')
_vg = ob_rig.vertex_groups.new(name='L_Foot')
for _i, _w in zip([139, 140, 141, 142, 148, 151, 152, 153, 154, 155, 156, 157, 158, 159, 160, 161, 162], [0.06992, 0.3529, 0.05277, 0.2943, 0.003789, 0.8986, 0.883, 0.5021, 0.7811, 0.9982, 0.9991, 0.9957, 0.9993, 0.9891, 0.9974, 0.9943, 0.9661]): _vg.add([_i], _w, 'REPLACE')
_vg = ob_rig.vertex_groups.new(name='R_Leg01')
_vg = ob_rig.vertex_groups.new(name='R_Leg02')
_vg = ob_rig.vertex_groups.new(name='R_Foot')
_vg = ob_rig.vertex_groups.new(name='L_Index01')
for _i, _w in zip([181, 182, 190, 193, 194, 195, 197, 198, 199, 200, 211, 213, 214, 215, 216, 230, 231, 232, 253, 254, 255, 256], [0.1428, 0.4732, 0.07317, 0.003868, 0.1322, 0.7647, 0.002904, 0.07804, 0.08008, 0.04667, 0.04673, 0.7451, 0.05124, 0.2434, 0.7681, 0.02727, 0.00201, 0.02083, 0.8797, 0.8522, 0.01211, 0.1211]): _vg.add([_i], _w, 'REPLACE')
_vg = ob_rig.vertex_groups.new(name='L_Index02')
for _i, _w in zip([194, 213, 214, 215, 216, 229, 230, 231, 232, 246, 247, 248, 253], [0.009612, 0.2295, 0.9274, 0.5509, 0.1693, 0.07354, 0.774, 0.3069, 0.8156, 0.09592, 0.03039, 0.02921, 0.03073]): _vg.add([_i], _w, 'REPLACE')
_vg = ob_rig.vertex_groups.new(name='L_Index03')
for _i, _w in zip([215, 229, 230, 231, 232, 245, 246, 247, 248], [0.05393, 0.9237, 0.1851, 0.6557, 0.1442, 0.9861, 0.8987, 0.9559, 0.958]): _vg.add([_i], _w, 'REPLACE')
_vg = ob_rig.vertex_groups.new(name='L_Middle01')
for _i, _w in zip([178, 179, 180, 182, 189, 190, 192, 193, 194, 195, 196, 197, 198, 199, 200, 207, 210, 211, 215, 216, 253], [0.01236, 0.05783, 0.01193, 0.08837, 0.1819, 0.6273, 0.1285, 0.4391, 0.7035, 0.09662, 0.05962, 0.06905, 0.009049, 0.6211, 0.1733, 0.02147, 0.05247, 0.008364, 0.1254, 0.009692, 0.04404]): _vg.add([_i], _w, 'REPLACE')
_vg = ob_rig.vertex_groups.new(name='L_Middle02')
for _i, _w in zip([192, 194, 195, 199, 209, 210, 211, 212, 225, 226, 227, 228, 241, 242, 243], [0.05551, 0.05493, 0.04852, 0.05988, 0.7985, 0.8852, 0.9048, 0.9631, 0.828, 0.3297, 0.7846, 0.05419, 0.02894, 0.02969, 0.08845]): _vg.add([_i], _w, 'REPLACE')
_vg = ob_rig.vertex_groups.new(name='L_Middle03')
for _i, _w in zip([209, 225, 226, 227, 228, 241, 242, 243, 244], [0.05185, 0.1649, 0.6596, 0.2101, 0.945, 0.9601, 0.9592, 0.9108, 0.9888]): _vg.add([_i], _w, 'REPLACE')
_vg = ob_rig.vertex_groups.new(name='L_Ring01')
for _i, _w in zip([179, 180, 183, 184, 189, 190, 191, 192, 193, 194, 196, 197, 198, 199, 200, 201, 204, 205, 206, 207, 208, 209, 210, 261], [0.1071, 0.1029, 0.1054, 0.1336, 0.5742, 0.1244, 0.742, 0.7136, 0.3918, 0.05423, 0.6666, 0.3661, 0.1198, 0.1672, 0.3509, 0.02621, 0.1025, 0.005596, 0.1686, 0.6404, 0.05064, 0.1073, 0.006894, 0.04744]): _vg.add([_i], _w, 'REPLACE')
_vg = ob_rig.vertex_groups.new(name='L_Ring02')
for _i, _w in zip([191, 192, 196, 205, 206, 207, 208, 221, 222, 223, 224, 237, 238, 239, 240], [0.04534, 0.05499, 0.02578, 0.9655, 0.8044, 0.308, 0.9407, 0.955, 0.9011, 0.9472, 0.976, 0.002827, 0.1234, 0.1161, 0.08046]): _vg.add([_i], _w, 'REPLACE')
_vg = ob_rig.vertex_groups.new(name='L_Ring03')
for _i, _w in zip([221, 222, 223, 237, 238, 239, 240], [0.02145, 0.09444, 0.01113, 0.9733, 0.876, 0.8818, 0.9193]): _vg.add([_i], _w, 'REPLACE')
_vg = ob_rig.vertex_groups.new(name='L_Pinky01')
for _i, _w in zip([179, 180, 183, 184, 189, 191, 196, 197, 200, 261], [0.1393, 0.07262, 0.8257, 0.7851, 0.04988, 0.1149, 0.1626, 0.06253, 0.0217, 0.05601]): _vg.add([_i], _w, 'REPLACE')
_vg = ob_rig.vertex_groups.new(name='L_Pinky02')
for _i, _w in zip([183, 191, 196, 201, 202, 203, 204, 217, 218, 219, 220, 233, 234], [0.02205, 0.06809, 0.04116, 0.9498, 0.9706, 0.9719, 0.8565, 0.9749, 0.9484, 0.9725, 0.8954, 0.05125, 0.126]): _vg.add([_i], _w, 'REPLACE')
_vg = ob_rig.vertex_groups.new(name='L_Pinky03')
for _i, _w in zip([218, 219, 220, 233, 234, 235, 236], [0.04686, 0.002645, 0.09738, 0.9485, 0.8736, 0.9871, 0.9803]): _vg.add([_i], _w, 'REPLACE')
_vg = ob_rig.vertex_groups.new(name='L_Thumb01')
for _i, _w in zip([111, 112, 113, 177, 178, 179, 180, 181, 182, 185, 186, 189, 190, 193, 195, 197, 198, 200, 250, 254, 255, 256, 257, 258, 259, 260, 261, 262], [0.05217, 0.01927, 0.02494, 0.8807, 0.8628, 0.07288, 0.07814, 0.6558, 0.1432, 0.05808, 0.1614, 0.005358, 0.0852, 0.0004089, 0.02689, 0.1388, 0.6313, 0.2202, 0.01555, 0.07624, 0.1669, 0.1493, 0.9056, 0.9221, 0.3191, 0.006446, 0.07511, 0.395]): _vg.add([_i], _w, 'REPLACE')
_vg = ob_rig.vertex_groups.new(name='L_Thumb02')
for _i, _w in zip([181, 182, 185, 186, 187, 188, 190, 198, 249, 250, 251, 252, 255, 256, 257, 258], [0.1473, 0.2261, 0.7576, 0.3272, 0.1324, 0.08625, 0.007377, 0.007199, 0.06785, 0.1075, 0.08872, 0.09414, 0.7378, 0.6084, 0.07148, 0.05433]): _vg.add([_i], _w, 'REPLACE')
_vg = ob_rig.vertex_groups.new(name='R_Index01')
_vg = ob_rig.vertex_groups.new(name='R_Index02')
_vg = ob_rig.vertex_groups.new(name='R_Index03')
_vg = ob_rig.vertex_groups.new(name='R_Middle01')
_vg = ob_rig.vertex_groups.new(name='R_Middle02')
_vg = ob_rig.vertex_groups.new(name='R_Middle03')
_vg = ob_rig.vertex_groups.new(name='R_Ring01')
_vg = ob_rig.vertex_groups.new(name='R_Ring02')
_vg = ob_rig.vertex_groups.new(name='R_Ring03')
_vg = ob_rig.vertex_groups.new(name='R_Pinky01')
_vg = ob_rig.vertex_groups.new(name='R_Pinky02')
_vg = ob_rig.vertex_groups.new(name='R_Pinky03')
_vg = ob_rig.vertex_groups.new(name='R_Thumb01')
_vg = ob_rig.vertex_groups.new(name='R_Thumb02')
_vg = ob_rig.vertex_groups.new(name='L_Thumb03')
for _i, _w in zip([182, 185, 186, 187, 188, 249, 250, 251, 252, 255, 256], [0.01775, 0.1811, 0.5034, 0.8473, 0.8956, 0.9192, 0.8561, 0.892, 0.8808, 0.05527, 0.09264]): _vg.add([_i], _w, 'REPLACE')
_vg = ob_rig.vertex_groups.new(name='R_Thumb03')
_m = ob_rig.modifiers.new('Mirror', 'MIRROR')
_m = ob_rig.modifiers.new('Subdivision', 'SUBSURF')
_m.levels = 0
_m = ob_rig.modifiers.new('Armature', 'ARMATURE')
_m.object = ob_legman
ob_legman.location = (3.139e-16, 0.0, 0.0)
ob_legman.show_in_front = True
ob_icosphere.location = (0.0, 0.0, 0.0)
ob_icosphere.hide_render = True

# ---- collection membership
scene.collection.objects.link(ob_sphere_001)
scene.collection.objects.link(ob_rig)
scene.collection.objects.link(ob_legman)
scene.collection.objects.link(ob_icosphere)

# ---- scene / render settings (as saved in the file)
scene.frame_start = 1; scene.frame_end = 250; scene.frame_set(1)
scene.render.engine = 'BLENDER_EEVEE_NEXT'
scene.cycles.sampling_pattern = 'TABULATED_SOBOL'
bpy.context.view_layer.update()

# ---- added for rendering (the .blend has no active camera and no usable light): camera, sun
cam_auto = bpy.data.cameras.new('AutoCamera')
cam_auto.lens = 50.0
cam_auto.sensor_width = 36.0
cam_auto.clip_end = 1000.0
ob_auto_camera = bpy.data.objects.new('AutoCamera', cam_auto)
scene.collection.objects.link(ob_auto_camera)
ob_auto_camera.location = (17.2635, -20.1774, 19.3302)
ob_auto_camera.rotation_euler = (1.09748, -7.21219e-08, 0.694738)
scene.camera = ob_auto_camera
light_auto_sun = bpy.data.lights.new('AutoSun', 'SUN')
light_auto_sun.energy = 3.0
light_auto_sun.angle = 0.0523599
ob_auto_sun = bpy.data.objects.new('AutoSun', light_auto_sun)
scene.collection.objects.link(ob_auto_sun)
ob_auto_sun.rotation_euler = (0.872665, 0.174533, 0.523599)
bpy.context.view_layer.update()
